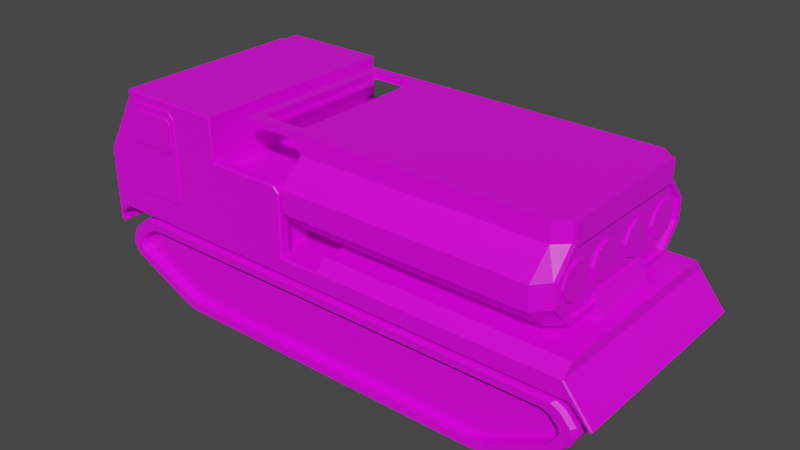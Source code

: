 # Source: Body.blend  (saved by Blender 2.91.10; exported with 4.5.12 LTS)
import bpy
from mathutils import Matrix  # noqa: F401  (used for matrix-valued properties, if any)

bpy.ops.wm.read_factory_settings(use_empty=True)
scene = bpy.context.scene
scene.name = 'Scene'

# ---- collections
col_collection = bpy.data.collections.new('Collection'); scene.collection.children.link(col_collection)

# ---- images (referenced by path relative to the original .blend; pixels are not part of the script)
import os
ASSET_DIR = os.environ.get("B2B_ASSET_DIR", "")  # directory of the original .blend (textures are referenced by path, not embedded)
HERE = os.path.dirname(os.path.abspath(__file__))  # packed textures are extracted next to this script under _unpacked/

def load_image(name, relpath, width, height, colorspace="sRGB"):
    """Load a texture the original file referenced (path relative to the .blend, or extracted next to this script)."""
    p = next((c for c in (os.path.join(HERE, relpath), os.path.join(ASSET_DIR, relpath)) if relpath and os.path.exists(c)), "")
    if p:
        img = bpy.data.images.load(p, check_existing=True)
        img.name = name
    else:  # same state as the original file: an image datablock whose file is absent (Cycles renders it pink)
        img = bpy.data.images.new(name, width, height)
        img.source = "FILE"
        img.filepath = "//" + (relpath or name)
    img.colorspace_settings.name = colorspace
    return img
img_green_team_png = load_image('green_team.png', 'green_team.png', 1024, 1024, 'sRGB')

# ---- materials (node trees are filled in below, after node groups)
mat_material = bpy.data.materials.new('Material')
mat_material.alpha_threshold = 0.0
mat_material.use_transparent_shadow = False
mat_material.line_color = (0.0, 0.0, 0.0, 1.0)

# ---- material node trees
mat_material.use_nodes = True; mat_material.node_tree.nodes.clear()
_N = mat_material.node_tree.nodes; _L = mat_material.node_tree.links
n0 = _N.new('ShaderNodeOutputMaterial'); n0.name = 'Material Output'; n0.location = (300, 300)
n1 = _N.new('ShaderNodeBsdfPrincipled'); n1.name = 'Principled BSDF'; n1.location = (10, 300)
n1.distribution = 'GGX'
n1.subsurface_method = 'BURLEY'
n1.inputs[2].default_value = 0.4
n1.inputs[3].default_value = 1.45
n1.inputs[27].default_value = (0.0, 0.0, 0.0, 1.0)
n1.inputs[28].default_value = 1.0
n2 = _N.new('ShaderNodeTexImage'); n2.name = 'Image Texture'; n2.location = (-280, 280)
n2.image = img_green_team_png
_L.new(n1.outputs[0], n0.inputs[0])
_L.new(n2.outputs[0], n1.inputs[0])
n0.is_active_output = True

# ---- world
world_world = bpy.data.worlds.new('World'); scene.world = world_world
world_world.use_nodes = True; world_world.node_tree.nodes.clear()
_N = world_world.node_tree.nodes; _L = world_world.node_tree.links
n0 = _N.new('ShaderNodeOutputWorld'); n0.name = 'World Output'; n0.location = (300, 300)
n1 = _N.new('ShaderNodeBackground'); n1.name = 'Background'; n1.location = (10, 300)
n1.inputs[0].default_value = (0.05088, 0.05088, 0.05088, 1.0)
_L.new(n1.outputs[0], n0.inputs[0])
n0.is_active_output = True
world_world.color = (0.05088, 0.05088, 0.05088)
world_world.use_sun_shadow = False
world_world.sun_shadow_jitter_overblur = 0.0

# ---- meshes
me_cube = bpy.data.meshes.new('Cube')
me_cube.from_pydata([(-0.5627, -0.8322, -0.1662), (-0.5736, -0.8213, -0.176), (-0.5243, -0.8213, -0.2246), (-0.5135, -0.8322, -0.2148), (-1.201, -0.8213, -0.1541), (-1.201, -0.8213, -0.1761), (-1.201, -0.8322, -0.1662), (-0.5014, -0.8213, -0.7333), (-0.5135, -0.8322, -0.7333), (-0.5243, -0.8213, -0.7333), (-0.5626, -0.9059, -0.1662), (-0.5671, -0.9159, -0.1772), (-0.5135, -0.9059, -0.2147), (-0.5245, -0.9159, -0.2193), (-2.135, -0.9159, 0.1203), (-2.147, -0.9059, 0.1199), (1.947, -0.9059, -0.8745), (1.952, -0.9159, -0.8635), (-2.32, -0.9159, -0.8635), (-2.316, -0.9059, -0.8745), (-2.413, -0.9159, -0.9562), (-2.402, -0.9059, -0.9608), (-2.107, -0.9159, -0.8635), (-2.107, -0.9059, -0.8745), (-2.402, -0.9059, -1.038), (-2.413, -0.9159, -1.017), (2.101, -0.9159, -1.013), (2.085, -0.9059, -1.013), (-0.1679, -0.9059, -0.8745), (-0.1679, -0.9159, -0.8635), (2.109, -0.9059, -1.036), (2.108, -0.9159, -1.02), (-1.201, -0.9159, -0.8635), (-1.201, -0.9059, -0.8745), (-2.413, -0.9159, -1.013), (-2.402, -0.9059, -1.013), (-2.107, -0.9059, 0.1925), (-2.1, -0.9159, 0.1815), (-1.201, -0.9059, 0.1925), (-1.212, -0.9159, 0.1815), (-0.5135, -0.9059, -0.8745), (-0.5135, -0.9159, -0.8635), (-1.201, -0.9059, -0.1662), (-1.201, -0.9159, -0.1772), (-2.431, -0.9059, -0.3845), (-2.418, -0.9159, -0.3754), (2.127, -0.9059, -1.013), (2.113, -0.9159, -1.013), (-2.418, -0.9159, -1.013), (-2.431, -0.9059, -1.013), (-0.5245, -0.9159, -0.7443), (-0.5135, -0.9059, -0.7333), (-0.1679, -0.9159, -0.7333), (-0.1569, -0.9159, -0.7333), (-0.1679, -0.9159, -0.7443), (-0.1679, -0.9059, -0.7333), (-2.431, -0.9059, -0.7333), (-2.418, -0.9159, -0.7333), (1.898, -0.9159, -0.7333), (1.898, -0.9059, -0.7333), (1.884, -0.9159, -0.7333), (-0.6567, -0.8213, -0.2514), (-0.6075, -0.8213, -0.3), (-0.6075, 0.0, -0.2999), (-0.6566, 0.0, -0.2514), (-2.219, -0.7557, 0.1021), (-2.233, -0.7557, 0.1415), (-2.173, -0.7557, 0.1554), (-2.107, -0.8213, 0.1925), (-1.201, -0.8213, 0.1925), (-1.201, -0.8213, -0.2514), (-2.126, -0.7557, 0.1552), (-2.342, -0.7279, -0.3213), (-2.144, -0.7279, 0.02985), (-2.232, -0.7557, 0.1156), (-2.22, -0.7557, 0.1549), (-2.417, -0.7279, -0.279), (-2.22, -0.7279, 0.07215), (-2.203, -0.7557, 0.1017), (-2.434, -0.7557, -0.3086), (-2.399, -0.7557, -0.328), (-0.6075, -0.8213, -0.7333), (-0.1679, -0.8213, -0.7333), (-2.431, -0.8213, -0.3845), (-2.431, -0.8213, -1.013), (-2.402, -0.8213, -1.038), (-2.431, -0.8213, -0.7333), (-2.342, -0.7279, -0.3213), (-2.144, -0.7279, 0.02985), (-2.219, -0.7557, 0.1021), (-2.232, -0.7557, 0.1156), (-2.22, -0.7557, 0.1549), (-2.233, -0.7557, 0.1415), (-2.417, -0.7279, -0.279), (-2.22, -0.7279, 0.07215), (-2.203, -0.7557, 0.1017), (-2.434, -0.7557, -0.3086), (-2.173, -0.7557, 0.1554), (-2.399, -0.7557, -0.328), (-2.107, -0.8213, 0.1925), (-1.201, -0.8213, 0.1925), (-2.431, -0.8213, -0.3845), (-2.126, -0.7557, 0.1552), (-2.402, -0.8213, -1.038), (-2.431, -0.8213, -1.013), (1.898, -0.9159, -0.7333), (1.898, -0.8264, -0.6376), (-0.1679, -0.8264, -0.6376), (-0.1679, -0.9159, -0.7333), (-2.008, -0.9275, 0.05836), (-2.007, -0.9296, 0.05598), (-1.685, -0.9296, 0.05598), (-1.684, -0.9275, 0.05836), (-1.651, -0.9296, 0.0217), (-1.649, -0.9275, 0.02386), (-1.651, -0.9296, -0.1916), (-1.649, -0.9275, -0.1932), (-1.682, -0.9296, -0.2232), (-1.681, -0.9275, -0.2256), (-2.133, -0.9296, -0.2232), (-2.135, -0.9275, -0.2256), (-2.159, -0.9275, -0.2019), (-2.156, -0.9296, -0.2005), (-2.043, -0.9296, 0.03347), (-2.044, -0.9275, 0.03576), (-1.685, -0.9368, 0.05598), (-1.682, -0.9368, -0.2232), (-1.651, -0.9368, -0.1916), (-1.651, -0.9368, 0.0217), (-2.156, -0.9368, -0.2005), (-2.133, -0.9368, -0.2232), (-2.017, -0.9159, 0.116), (-2.017, -0.9181, 0.1136), (-2.054, -0.9159, 0.08763), (-2.053, -0.9181, 0.08497), (-2.213, -0.9159, -0.2317), (-2.21, -0.9181, -0.2296), (-2.213, -0.9159, -0.6242), (-2.21, -0.9181, -0.6236), (-2.182, -0.9159, -0.6551), (-2.181, -0.9181, -0.6526), (-1.651, -0.9159, -0.6551), (-1.652, -0.9181, -0.6526), (-1.615, -0.9181, -0.6152), (-1.612, -0.9159, -0.6159), (-1.615, -0.9181, 0.06627), (-1.612, -0.9159, 0.06718), (-1.663, -0.9181, 0.1147), (-1.662, -0.9159, 0.1172), (-1.974, -0.9181, 0.1147), (-1.974, -0.9159, 0.1172), (-2.017, -0.9275, 0.1136), (-2.053, -0.9275, 0.08497), (-2.21, -0.9275, -0.2296), (-2.21, -0.9275, -0.6236), (-2.181, -0.9275, -0.6526), (-1.974, -0.9275, 0.1147), (-1.663, -0.9275, 0.1147), (-1.615, -0.9275, 0.06627), (-1.652, -0.9275, -0.6526), (-1.615, -0.9275, -0.6152), (-2.043, -0.9368, 0.03347), (-2.342, -0.8094, -0.3213), (-2.144, -0.8094, 0.02985), (-2.144, 0.0, 0.02985), (-2.342, 0.0, -0.3213), (-2.232, 0.0, 0.1156), (-2.219, 0.0, 0.1021), (-2.219, -0.841, 0.1021), (-2.232, -0.841, 0.1156), (-2.233, -0.841, 0.1415), (-2.22, -0.841, 0.1549), (-2.22, 0.0, 0.1549), (-2.233, 0.0, 0.1415), (-2.417, -0.8094, -0.279), (-2.417, 0.0, -0.279), (-2.22, -0.8094, 0.07215), (-2.22, 0.0, 0.07215), (-2.203, 0.0, 0.1017), (-2.203, -0.841, 0.1017), (-2.169, -0.841, 0.08229), (-2.434, 0.0, -0.3086), (-2.434, -0.841, -0.3086), (-2.173, -0.841, 0.1554), (-2.173, 0.0, 0.1554), (1.947, -0.3605, -0.8745), (-2.316, -0.3605, -0.8745), (-2.402, -0.3605, -0.9608), (-2.402, -0.3605, -1.038), (-2.402, -0.3605, -1.013), (2.085, -0.3605, -1.013), (-2.107, -0.3605, -0.8745), (-1.201, -0.3605, -0.8745), (-0.5135, -0.3605, -0.8745), (-0.1679, -0.3605, -0.8745), (-2.107, -0.3605, -1.013), (-1.201, -0.3605, -1.013), (-2.107, -0.3605, -1.308), (-0.5135, -0.3605, -1.013), (-1.201, -0.3605, -1.308), (-0.1679, -0.3605, -1.013), (-0.5135, -0.3605, -1.308), (-0.1679, -0.3605, -1.308), (1.898, -0.3605, -1.308), (2.109, -0.3605, -1.036), (-1.201, 0.0, -0.2514), (-2.431, 0.0, -0.3845), (-2.007, -0.9368, 0.05598), (-2.399, -0.841, -0.328), (1.898, 0.0, -0.6376), (-2.431, -0.8213, -0.7333), (-0.1679, 0.0, -0.6376), (-0.1679, -0.8213, -0.7333), (-2.399, 0.0, -0.328), (2.127, 0.0, -1.013), (-1.201, 0.0, 0.1925), (-2.431, 0.0, -1.013), (-2.107, -0.9159, -0.7333), (1.898, 0.0, -1.308), (-2.107, 0.0, 0.1925), (-2.126, 0.0, 0.1552), (-1.201, -0.9159, -0.7333), (-0.1679, 0.0, -1.308), (-0.6075, 0.0, -0.7333), (-2.126, -0.841, 0.1552), (-0.5135, 0.0, -1.308), (-0.1679, 0.0, -0.7333), (-2.402, 0.0, -1.038), (-1.201, 0.0, -1.308), (-2.431, 0.0, -0.7333), (2.109, 0.0, -1.036), (-2.107, 0.0, -1.308), (1.898, 0.0, -0.7333)], [], [(82, 81, 9, 7, 212), (9, 2, 3, 8), (1, 5, 6, 0), (2, 1, 0, 3), (6, 5, 4), (9, 8, 7), (58, 59, 232, 209, 106, 105), (13, 50, 51, 12), (43, 11, 10, 42), (11, 13, 12, 10), (45, 14, 15, 44), (27, 30, 31, 26), (33, 40, 41, 32), (23, 33, 32, 22), (40, 28, 29, 41), (16, 27, 26, 17), (28, 16, 17, 29), (19, 23, 22, 18), (21, 19, 18, 20), (35, 21, 20, 34), (24, 35, 34, 25), (47, 31, 30, 46), (42, 38, 39, 43), (38, 36, 37, 39), (14, 37, 36, 15), (60, 47, 46, 59), (25, 48, 49, 24), (44, 56, 57, 45), (55, 51, 50, 54), (48, 57, 56, 49), (55, 54, 53, 52), (60, 59, 58), (64, 205, 70, 61), (64, 61, 62, 63), (0, 10, 12, 3), (104, 210, 86, 84), (42, 6, 4, 100, 38), (0, 6, 42, 10), (103, 104, 84, 85), (102, 71, 67, 97), (99, 68, 71, 102), (90, 92, 66, 74), (90, 74, 65, 89), (97, 67, 75, 91), (95, 78, 77, 94), (87, 88, 73, 72), (94, 77, 73, 88), (181, 79, 76, 175), (173, 66, 75, 172), (175, 76, 72, 165), (178, 78, 65, 167), (213, 80, 79, 181), (206, 83, 80, 213), (81, 223, 63, 62), (226, 223, 81, 82), (215, 219, 68, 69), (229, 86, 83, 206), (86, 210, 101, 83), (61, 1, 2, 62), (69, 68, 99, 100), (212, 7, 8, 51, 55), (51, 8, 3, 12), (25, 34, 48), (83, 101, 98, 80), (224, 102, 97, 183), (15, 36, 224, 180), (169, 170, 92, 90), (80, 98, 96, 79), (78, 95, 89, 65), (76, 93, 87, 72), (66, 92, 91, 75), (169, 90, 89, 168), (183, 97, 91, 171), (79, 96, 93, 76), (179, 95, 94, 176), (162, 163, 88, 87), (49, 56, 210, 104), (106, 107, 108, 105), (110, 123, 161, 207), (122, 123, 124, 121), (110, 111, 112, 109), (111, 113, 114, 112), (115, 117, 118, 116), (117, 119, 120, 118), (113, 115, 116, 114), (119, 122, 121, 120), (123, 110, 109, 124), (111, 110, 207, 125), (116, 118, 120, 121, 153, 154, 155, 159, 160, 158, 114), (117, 115, 127, 126), (115, 113, 128, 127), (158, 157, 156, 151, 152, 153, 121, 124, 109, 112, 114), (113, 111, 125, 128), (119, 117, 126, 130), (122, 119, 130, 129), (147, 149, 156, 157), (132, 149, 150, 131), (134, 132, 131, 133), (136, 134, 133, 135), (138, 136, 135, 137), (140, 138, 137, 139), (142, 140, 139, 141), (149, 147, 148, 150), (147, 145, 146, 148), (145, 143, 144, 146), (143, 142, 141, 144), (134, 136, 153, 152), (101, 44, 208, 98), (145, 147, 157, 158), (136, 138, 154, 153), (142, 143, 160, 159), (128, 125, 207, 161, 129, 130, 126, 127), (138, 140, 155, 154), (210, 56, 44, 101), (143, 145, 158, 160), (174, 176, 163, 162), (77, 177, 164, 73), (72, 73, 164, 165), (78, 178, 177, 77), (96, 182, 174, 93), (67, 184, 172, 75), (74, 166, 167, 65), (92, 170, 171, 91), (93, 174, 162, 87), (95, 179, 168, 89), (179, 183, 171, 170, 169, 168), (45, 135, 133, 131, 150, 148, 146, 144, 221, 43, 39, 37, 14), (182, 179, 176, 174), (208, 180, 179, 182), (98, 208, 182, 96), (180, 224, 183, 179), (74, 66, 173, 166), (68, 219, 220, 71), (35, 24, 188, 189), (71, 220, 184, 67), (27, 16, 185, 190), (19, 21, 187, 186), (203, 202, 222, 218), (199, 197, 231, 228), (201, 199, 228, 225), (190, 185, 194, 200), (197, 195, 189, 188), (203, 204, 190, 200, 202), (202, 200, 198, 201), (201, 198, 196, 199), (199, 196, 195, 197), (196, 192, 191, 195), (198, 193, 192, 196), (200, 194, 193, 198), (195, 191, 186, 187, 189), (44, 15, 180, 208), (221, 50, 13, 11, 43), (30, 27, 190, 204), (23, 19, 186, 191), (57, 217, 221, 144, 141, 139, 137, 135, 45), (46, 30, 230, 214), (61, 70, 5, 1), (85, 84, 216, 227), (202, 201, 225, 222), (26, 31, 47), (9, 81, 62, 2), (40, 33, 192, 193), (176, 94, 88, 163), (204, 203, 218, 230), (140, 142, 159, 155), (24, 49, 104, 103), (21, 35, 189, 187), (132, 134, 152, 151), (100, 99, 36, 38), (123, 122, 129, 161), (149, 132, 151, 156), (197, 188, 227, 231), (4, 5, 70, 69, 100), (33, 23, 191, 192), (28, 40, 193, 194), (209, 211, 107, 106), (214, 232, 59, 46), (36, 99, 102, 224), (70, 205, 215, 69), (52, 53, 60, 58, 105, 108), (84, 86, 229, 216), (16, 28, 194, 185), (226, 82, 212, 55, 52, 108, 107, 211), (221, 217, 57, 48, 34, 20, 18, 22, 32, 41, 29, 17, 26, 47, 60, 53, 54, 50)])
_uv = me_cube.uv_layers.new(name='UVMap')
_uv.uv.foreach_set('vector', [0.1482, 0.5055, 0.1482, 0.5055, 0.1482, 0.5055, 0.1482, 0.5055, 0.1482, 0.5055, 0.1482, 0.5055, 0.1482, 0.5055, 0.1482, 0.5055, 0.1482, 0.5055, 0.1482, 0.5055, 0.1482, 0.5055, 0.1482, 0.5055, 0.1482, 0.5055, 0.1482, 0.5055, 0.1482, 0.5055, 0.1482, 0.5055, 0.1482, 0.5055, 0.1482, 0.5055, 0.1482, 0.5055, 0.1482, 0.5055, 0.1482, 0.5055, 0.1482, 0.5055, 0.1482, 0.5055, 0.1482, 0.5055, 0.1482, 0.5055, 0.1482, 0.5055, 0.1482, 0.5055, 0.1482, 0.5055, 0.1482, 0.5055, 0.1482, 0.5055, 0.1482, 0.5055, 0.1482, 0.5055, 0.1482, 0.5055, 0.1482, 0.5055, 0.1482, 0.5055, 0.1482, 0.5055, 0.1482, 0.5055, 0.1482, 0.5055, 0.1482, 0.5055, 0.1482, 0.5055, 0.1482, 0.5055, 0.1482, 0.5055, 0.1482, 0.5055, 0.1482, 0.5055, 0.1482, 0.5055, 0.1482, 0.5055, 0.1482, 0.5055, 0.1482, 0.5055, 0.1482, 0.5055, 0.1482, 0.5055, 0.1482, 0.5055, 0.1482, 0.5055, 0.1482, 0.5055, 0.1482, 0.5055, 0.1482, 0.5055, 0.1482, 0.5055, 0.1482, 0.5055, 0.1482, 0.5055, 0.1482, 0.5055, 0.1482, 0.5055, 0.1482, 0.5055, 0.1482, 0.5055, 0.1482, 0.5055, 0.1482, 0.5055, 0.1482, 0.5055, 0.1482, 0.5055, 0.1482, 0.5055, 0.1482, 0.5055, 0.1482, 0.5055, 0.1482, 0.5055, 0.1482, 0.5055, 0.1482, 0.5055, 0.1482, 0.5055, 0.1482, 0.5055, 0.1482, 0.5055, 0.1482, 0.5055, 0.1482, 0.5055, 0.1482, 0.5055, 0.1482, 0.5055, 0.1482, 0.5055, 0.1482, 0.5055, 0.1482, 0.5055, 0.1482, 0.5055, 0.1482, 0.5055, 0.1482, 0.5055, 0.1482, 0.5055, 0.1482, 0.5055, 0.1482, 0.5055, 0.1482, 0.5055, 0.1482, 0.5055, 0.1482, 0.5055, 0.1482, 0.5055, 0.1482, 0.5055, 0.1482, 0.5055, 0.1482, 0.5055, 0.1482, 0.5055, 0.1482, 0.5055, 0.1482, 0.5055, 0.1482, 0.5055, 0.1482, 0.5055, 0.1482, 0.5055, 0.1482, 0.5055, 0.1482, 0.5055, 0.1482, 0.5055, 0.1482, 0.5055, 0.1482, 0.5055, 0.1482, 0.5055, 0.1482, 0.5055, 0.1482, 0.5055, 0.1482, 0.5055, 0.1482, 0.5055, 0.1482, 0.5055, 0.1482, 0.5055, 0.1482, 0.5055, 0.1482, 0.5055, 0.1482, 0.5055, 0.1482, 0.5055, 0.1482, 0.5055, 0.1482, 0.5055, 0.1482, 0.5055, 0.1482, 0.5055, 0.1482, 0.5055, 0.1482, 0.5055, 0.1482, 0.5055, 0.1482, 0.5055, 0.1482, 0.5055, 0.1482, 0.5055, 0.1482, 0.5055, 0.1878, 0.6718, 0.1878, 0.6718, 0.1878, 0.6718, 0.1878, 0.6718, 0.2086, 0.713, 0.2086, 0.713, 0.2086, 0.713, 0.2086, 0.713, 0.1482, 0.5055, 0.1482, 0.5055, 0.1482, 0.5055, 0.1482, 0.5055, 0.1482, 0.5055, 0.1482, 0.5055, 0.1482, 0.5055, 0.1482, 0.5055, 0.1482, 0.5055, 0.1482, 0.5055, 0.1482, 0.5055, 0.1482, 0.5055, 0.1482, 0.5055, 0.1482, 0.5055, 0.1482, 0.5055, 0.1482, 0.5055, 0.1482, 0.5055, 0.1482, 0.5055, 0.1482, 0.5055, 0.1482, 0.5055, 0.1482, 0.5055, 0.1482, 0.5055, 0.1482, 0.5055, 0.1482, 0.5055, 0.1482, 0.5055, 0.1482, 0.5055, 0.1482, 0.5055, 0.1482, 0.5055, 0.1482, 0.5055, 0.1482, 0.5055, 0.1482, 0.5055, 0.1482, 0.5055, 0.1482, 0.5055, 0.1482, 0.5055, 0.1482, 0.5055, 0.1482, 0.5055, 0.1482, 0.5055, 0.1482, 0.5055, 0.1482, 0.5055, 0.1482, 0.5055, 0.1482, 0.5055, 0.1482, 0.5055, 0.1482, 0.5055, 0.1482, 0.5055, 0.1482, 0.5055, 0.1482, 0.5055, 0.1482, 0.5055, 0.1482, 0.5055, 0.1482, 0.5055, 0.1713, 0.6781, 0.1713, 0.6781, 0.1713, 0.6781, 0.1713, 0.6781, 0.1482, 0.5055, 0.1482, 0.5055, 0.1482, 0.5055, 0.1482, 0.5055, 0.1482, 0.5055, 0.1482, 0.5055, 0.1482, 0.5055, 0.1482, 0.5055, 0.1713, 0.6781, 0.1713, 0.6781, 0.1713, 0.6781, 0.1713, 0.6781, 0.1482, 0.5055, 0.1482, 0.5055, 0.1482, 0.5055, 0.1482, 0.5055, 0.1482, 0.5055, 0.1482, 0.5055, 0.1482, 0.5055, 0.1482, 0.5055, 0.1482, 0.5055, 0.1482, 0.5055, 0.1482, 0.5055, 0.1482, 0.5055, 0.1878, 0.6718, 0.1878, 0.6718, 0.1878, 0.6718, 0.1878, 0.6718, 0.1878, 0.6718, 0.1878, 0.6718, 0.1878, 0.6718, 0.1878, 0.6718, 0.1482, 0.5055, 0.1482, 0.5055, 0.1482, 0.5055, 0.1482, 0.5055, 0.1482, 0.5055, 0.1482, 0.5055, 0.1482, 0.5055, 0.1482, 0.5055, 0.1482, 0.5055, 0.1482, 0.5055, 0.1482, 0.5055, 0.1482, 0.5055, 0.1482, 0.5055, 0.1482, 0.5055, 0.1482, 0.5055, 0.1482, 0.5055, 0.1482, 0.5055, 0.1482, 0.5055, 0.1482, 0.5055, 0.1482, 0.5055, 0.1482, 0.5055, 0.1482, 0.5055, 0.1482, 0.5055, 0.1482, 0.5055, 0.1482, 0.5055, 0.1482, 0.5055, 0.1482, 0.5055, 0.1482, 0.5055, 0.1482, 0.5055, 0.1482, 0.5055, 0.1482, 0.5055, 0.1482, 0.5055, 0.1482, 0.5055, 0.1482, 0.5055, 0.1482, 0.5055, 0.1482, 0.5055, 0.1482, 0.5055, 0.1482, 0.5055, 0.1482, 0.5055, 0.1482, 0.5055, 0.1482, 0.5055, 0.1482, 0.5055, 0.1482, 0.5055, 0.1482, 0.5055, 0.1482, 0.5055, 0.1482, 0.5055, 0.1482, 0.5055, 0.1482, 0.5055, 0.1482, 0.5055, 0.1482, 0.5055, 0.1482, 0.5055, 0.1482, 0.5055, 0.1482, 0.5055, 0.1482, 0.5055, 0.1482, 0.5055, 0.1482, 0.5055, 0.1713, 0.6781, 0.1713, 0.6781, 0.1713, 0.6781, 0.1713, 0.6781, 0.1482, 0.5055, 0.1482, 0.5055, 0.1482, 0.5055, 0.1482, 0.5055, 0.1482, 0.5055, 0.1482, 0.5055, 0.1482, 0.5055, 0.1482, 0.5055, 0.1482, 0.5055, 0.1482, 0.5055, 0.1482, 0.5055, 0.1482, 0.5055, 0.1482, 0.5055, 0.1482, 0.5055, 0.1482, 0.5055, 0.1482, 0.5055, 0.1482, 0.5055, 0.1482, 0.5055, 0.1482, 0.5055, 0.1482, 0.5055, 0.1217, 0.8885, 0.1217, 0.8885, 0.1217, 0.8885, 0.1217, 0.8885, 0.1482, 0.5055, 0.1482, 0.5055, 0.1482, 0.5055, 0.1482, 0.5055, 0.1482, 0.5055, 0.1482, 0.5055, 0.1482, 0.5055, 0.1482, 0.5055, 0.2044, 0.6722, 0.2044, 0.6722, 0.2044, 0.6722, 0.2044, 0.6722, 0.1482, 0.5055, 0.1482, 0.5055, 0.1482, 0.5055, 0.1482, 0.5055, 0.1482, 0.5055, 0.1482, 0.5055, 0.1482, 0.5055, 0.1482, 0.5055, 0.1482, 0.5055, 0.1482, 0.5055, 0.1482, 0.5055, 0.1482, 0.5055, 0.1482, 0.5055, 0.1482, 0.5055, 0.1482, 0.5055, 0.1482, 0.5055, 0.1482, 0.5055, 0.1482, 0.5055, 0.1482, 0.5055, 0.1482, 0.5055, 0.1482, 0.5055, 0.1482, 0.5055, 0.1482, 0.5055, 0.1482, 0.5055, 0.1482, 0.5055, 0.1482, 0.5055, 0.1482, 0.5055, 0.1482, 0.5055, 0.1482, 0.5055, 0.1482, 0.5055, 0.1482, 0.5055, 0.1482, 0.5055, 0.2044, 0.6722, 0.2044, 0.6722, 0.2044, 0.6722, 0.2044, 0.6722, 0.1482, 0.5055, 0.1482, 0.5055, 0.1482, 0.5055, 0.1482, 0.5055, 0.1482, 0.5055, 0.1482, 0.5055, 0.1482, 0.5055, 0.1482, 0.5055, 0.1482, 0.5055, 0.1482, 0.5055, 0.1482, 0.5055, 0.2044, 0.6722, 0.2044, 0.6722, 0.2044, 0.6722, 0.2044, 0.6722, 0.2044, 0.6722, 0.2044, 0.6722, 0.2044, 0.6722, 0.2044, 0.6722, 0.1482, 0.5055, 0.1482, 0.5055, 0.1482, 0.5055, 0.1482, 0.5055, 0.1482, 0.5055, 0.1482, 0.5055, 0.1482, 0.5055, 0.1482, 0.5055, 0.1482, 0.5055, 0.1482, 0.5055, 0.1482, 0.5055, 0.2044, 0.6722, 0.2044, 0.6722, 0.2044, 0.6722, 0.2044, 0.6722, 0.2044, 0.6722, 0.2044, 0.6722, 0.2044, 0.6722, 0.2044, 0.6722, 0.2044, 0.6722, 0.2044, 0.6722, 0.2044, 0.6722, 0.2044, 0.6722, 0.1482, 0.5055, 0.1482, 0.5055, 0.1482, 0.5055, 0.1482, 0.5055, 0.1482, 0.5055, 0.1482, 0.5055, 0.1482, 0.5055, 0.1482, 0.5055, 0.1482, 0.5055, 0.1482, 0.5055, 0.1482, 0.5055, 0.1482, 0.5055, 0.1482, 0.5055, 0.1482, 0.5055, 0.1482, 0.5055, 0.1482, 0.5055, 0.1482, 0.5055, 0.1482, 0.5055, 0.1482, 0.5055, 0.1482, 0.5055, 0.1482, 0.5055, 0.1482, 0.5055, 0.1482, 0.5055, 0.1482, 0.5055, 0.1482, 0.5055, 0.1482, 0.5055, 0.1482, 0.5055, 0.1482, 0.5055, 0.1482, 0.5055, 0.1482, 0.5055, 0.1482, 0.5055, 0.1482, 0.5055, 0.1482, 0.5055, 0.1482, 0.5055, 0.1482, 0.5055, 0.1482, 0.5055, 0.1482, 0.5055, 0.1482, 0.5055, 0.1482, 0.5055, 0.1482, 0.5055, 0.1482, 0.5055, 0.1482, 0.5055, 0.1482, 0.5055, 0.1482, 0.5055, 0.1482, 0.5055, 0.1482, 0.5055, 0.1482, 0.5055, 0.1482, 0.5055, 0.1482, 0.5055, 0.1482, 0.5055, 0.1482, 0.5055, 0.1482, 0.5055, 0.1482, 0.5055, 0.1482, 0.5055, 0.1482, 0.5055, 0.1482, 0.5055, 0.1482, 0.5055, 0.1482, 0.5055, 0.1482, 0.5055, 0.1482, 0.5055, 0.1482, 0.5055, 0.1482, 0.5055, 0.1482, 0.5055, 0.1482, 0.5055, 0.2044, 0.6722, 0.2044, 0.6722, 0.2044, 0.6722, 0.2044, 0.6722, 0.2044, 0.6722, 0.2044, 0.6722, 0.2044, 0.6722, 0.2044, 0.6722, 0.1482, 0.5055, 0.1482, 0.5055, 0.1482, 0.5055, 0.1482, 0.5055, 0.1482, 0.5055, 0.1482, 0.5055, 0.1482, 0.5055, 0.1482, 0.5055, 0.1482, 0.5055, 0.1482, 0.5055, 0.1482, 0.5055, 0.1482, 0.5055, 0.1713, 0.6781, 0.1713, 0.6781, 0.1713, 0.6781, 0.1713, 0.6781, 0.1713, 0.6781, 0.1713, 0.6781, 0.1713, 0.6781, 0.1713, 0.6781, 0.1217, 0.8885, 0.1217, 0.8885, 0.1217, 0.8885, 0.1217, 0.8885, 0.1482, 0.5055, 0.1482, 0.5055, 0.1482, 0.5055, 0.1482, 0.5055, 0.1482, 0.5055, 0.1482, 0.5055, 0.1482, 0.5055, 0.1482, 0.5055, 0.1482, 0.5055, 0.1482, 0.5055, 0.1482, 0.5055, 0.1482, 0.5055, 0.1482, 0.5055, 0.1482, 0.5055, 0.1482, 0.5055, 0.1482, 0.5055, 0.1482, 0.5055, 0.1482, 0.5055, 0.1482, 0.5055, 0.1482, 0.5055, 0.1713, 0.6781, 0.1713, 0.6781, 0.1713, 0.6781, 0.1713, 0.6781, 0.1482, 0.5055, 0.1482, 0.5055, 0.1482, 0.5055, 0.1482, 0.5055, 0.1482, 0.5055, 0.1482, 0.5055, 0.1482, 0.5055, 0.1482, 0.5055, 0.1482, 0.5055, 0.1482, 0.5055, 0.1482, 0.5055, 0.1482, 0.5055, 0.1482, 0.5055, 0.1482, 0.5055, 0.1482, 0.5055, 0.1482, 0.5055, 0.1482, 0.5055, 0.1482, 0.5055, 0.1482, 0.5055, 0.1482, 0.5055, 0.1482, 0.5055, 0.1482, 0.5055, 0.1482, 0.5055, 0.1482, 0.5055, 0.1482, 0.5055, 0.1482, 0.5055, 0.1482, 0.5055, 0.1482, 0.5055, 0.1482, 0.5055, 0.1482, 0.5055, 0.1482, 0.5055, 0.1482, 0.5055, 0.1482, 0.5055, 0.1482, 0.5055, 0.1482, 0.5055, 0.1482, 0.5055, 0.1482, 0.5055, 0.1482, 0.5055, 0.1482, 0.5055, 0.1482, 0.5055, 0.1482, 0.5055, 0.1482, 0.5055, 0.1482, 0.5055, 0.1482, 0.5055, 0.1482, 0.5055, 0.1482, 0.5055, 0.1482, 0.5055, 0.1482, 0.5055, 0.1482, 0.5055, 0.1482, 0.5055, 0.1482, 0.5055, 0.1482, 0.5055, 0.1482, 0.5055, 0.1482, 0.5055, 0.1482, 0.5055, 0.1482, 0.5055, 0.1482, 0.5055, 0.1482, 0.5055, 0.1482, 0.5055, 0.1482, 0.5055, 0.1482, 0.5055, 0.1482, 0.5055, 0.1482, 0.5055, 0.1482, 0.5055, 0.1482, 0.5055, 0.1482, 0.5055, 0.1482, 0.5055, 0.1482, 0.5055, 0.1482, 0.5055, 0.1482, 0.5055, 0.1482, 0.5055, 0.1482, 0.5055, 0.1482, 0.5055, 0.1482, 0.5055, 0.1482, 0.5055, 0.1482, 0.5055, 0.1482, 0.5055, 0.1482, 0.5055, 0.1482, 0.5055, 0.1482, 0.5055, 0.1482, 0.5055, 0.1482, 0.5055, 0.1482, 0.5055, 0.1482, 0.5055, 0.1482, 0.5055, 0.1482, 0.5055, 0.1482, 0.5055, 0.1482, 0.5055, 0.1482, 0.5055, 0.1482, 0.5055, 0.1482, 0.5055, 0.1482, 0.5055, 0.1482, 0.5055, 0.1482, 0.5055, 0.1482, 0.5055, 0.1482, 0.5055, 0.1482, 0.5055, 0.1482, 0.5055, 0.1482, 0.5055, 0.1482, 0.5055, 0.1482, 0.5055, 0.1482, 0.5055, 0.1482, 0.5055, 0.1482, 0.5055, 0.1482, 0.5055, 0.1482, 0.5055, 0.1482, 0.5055, 0.1482, 0.5055, 0.1482, 0.5055, 0.1482, 0.5055, 0.1482, 0.5055, 0.1482, 0.5055, 0.1482, 0.5055, 0.1482, 0.5055, 0.1482, 0.5055, 0.1482, 0.5055, 0.1482, 0.5055, 0.1482, 0.5055, 0.1482, 0.5055, 0.1482, 0.5055, 0.1482, 0.5055, 0.1482, 0.5055, 0.1482, 0.5055, 0.1482, 0.5055, 0.1482, 0.5055, 0.1482, 0.5055, 0.1482, 0.5055, 0.1482, 0.5055, 0.1482, 0.5055, 0.1482, 0.5055, 0.1482, 0.5055, 0.1482, 0.5055, 0.1482, 0.5055, 0.1482, 0.5055, 0.1482, 0.5055, 0.1482, 0.5055, 0.1482, 0.5055, 0.1482, 0.5055, 0.1482, 0.5055, 0.1482, 0.5055, 0.1482, 0.5055, 0.1482, 0.5055, 0.1482, 0.5055, 0.1482, 0.5055, 0.1482, 0.5055, 0.1482, 0.5055, 0.1482, 0.5055, 0.1482, 0.5055, 0.1482, 0.5055, 0.1482, 0.5055, 0.1482, 0.5055, 0.1482, 0.5055, 0.1482, 0.5055, 0.1482, 0.5055, 0.1482, 0.5055, 0.1482, 0.5055, 0.1482, 0.5055, 0.1482, 0.5055, 0.1482, 0.5055, 0.1482, 0.5055, 0.1482, 0.5055, 0.1482, 0.5055, 0.1482, 0.5055, 0.1482, 0.5055, 0.1482, 0.5055, 0.1482, 0.5055, 0.1482, 0.5055, 0.1482, 0.5055, 0.1482, 0.5055, 0.1482, 0.5055, 0.1713, 0.6781, 0.1713, 0.6781, 0.1713, 0.6781, 0.1713, 0.6781, 0.1482, 0.5055, 0.1482, 0.5055, 0.1482, 0.5055, 0.1482, 0.5055, 0.1482, 0.5055, 0.1482, 0.5055, 0.1482, 0.5055, 0.1482, 0.5055, 0.1482, 0.5055, 0.1482, 0.5055, 0.1482, 0.5055, 0.1482, 0.5055, 0.1482, 0.5055, 0.1482, 0.5055, 0.1482, 0.5055, 0.1482, 0.5055, 0.1482, 0.5055, 0.1482, 0.5055, 0.1482, 0.5055, 0.1482, 0.5055, 0.1482, 0.5055, 0.1482, 0.5055, 0.1482, 0.5055, 0.1482, 0.5055, 0.2044, 0.6722, 0.2044, 0.6722, 0.2044, 0.6722, 0.2044, 0.6722, 0.1482, 0.5055, 0.1482, 0.5055, 0.1482, 0.5055, 0.1482, 0.5055, 0.1482, 0.5055, 0.1482, 0.5055, 0.1482, 0.5055, 0.1482, 0.5055, 0.1482, 0.5055, 0.1482, 0.5055, 0.1482, 0.5055, 0.1482, 0.5055, 0.1482, 0.5055, 0.1482, 0.5055, 0.1482, 0.5055, 0.1482, 0.5055, 0.1482, 0.5055, 0.1482, 0.5055, 0.1482, 0.5055, 0.1482, 0.5055, 0.1482, 0.5055, 0.1482, 0.5055, 0.1482, 0.5055, 0.1482, 0.5055, 0.1482, 0.5055, 0.1482, 0.5055, 0.1482, 0.5055, 0.1482, 0.5055, 0.1482, 0.5055, 0.1482, 0.5055, 0.1482, 0.5055, 0.1482, 0.5055, 0.1482, 0.5055, 0.1482, 0.5055, 0.1482, 0.5055, 0.1482, 0.5055, 0.1482, 0.5055, 0.1482, 0.5055, 0.1482, 0.5055, 0.1482, 0.5055, 0.1482, 0.5055, 0.1482, 0.5055, 0.1482, 0.5055, 0.1482, 0.5055, 0.1482, 0.5055, 0.1482, 0.5055, 0.1482, 0.5055, 0.1482, 0.5055, 0.1482, 0.5055, 0.1482, 0.5055, 0.1482, 0.5055, 0.1482, 0.5055, 0.1482, 0.5055, 0.1482, 0.5055, 0.1482, 0.5055, 0.1482, 0.5055, 0.1482, 0.5055, 0.1482, 0.5055, 0.1482, 0.5055, 0.1482, 0.5055, 0.1482, 0.5055, 0.1482, 0.5055, 0.1482, 0.5055, 0.1482, 0.5055, 0.1482, 0.5055, 0.1482, 0.5055, 0.1482, 0.5055, 0.1482, 0.5055, 0.1482, 0.5055, 0.1482, 0.5055, 0.1482, 0.5055, 0.1482, 0.5055, 0.1482, 0.5055, 0.1482, 0.5055, 0.1482, 0.5055, 0.1482, 0.5055, 0.1482, 0.5055])
me_cube.materials.append(mat_material)
me_cube.use_remesh_preserve_volume = False
me_cube.use_remesh_preserve_attributes = False
me_cube.use_mirror_vertex_groups = False
me_cube.update()
me_cube_001 = bpy.data.meshes.new('Cube.001')
me_cube_001.from_pydata([(0.03533, 0.8042, -0.007657), (0.01072, 0.8042, -0.05029), (0.03533, -0.8166, -0.007657), (0.01072, -0.8166, -0.05029), (0.001616, 0.8042, 0.01181), (-0.01245, 0.8042, 0.008041), (-0.02676, 0.8042, -0.01676), (-0.023, 0.8042, -0.03082), (-0.01245, -0.8166, 0.008041), (0.001616, -0.8166, 0.01181), (-0.023, -0.8166, -0.03082), (-0.02676, -0.8166, -0.01676), (-0.006096, 0.8042, -0.08853), (-0.03071, 0.8042, -0.1312), (-0.006096, -0.8166, -0.08853), (-0.03071, -0.8166, -0.1312), (-0.03981, 0.8042, -0.06906), (-0.05387, 0.8042, -0.07283), (-0.06819, 0.8042, -0.09763), (-0.06442, 0.8042, -0.1117), (-0.05387, -0.8166, -0.07283), (-0.03981, -0.8166, -0.06906), (-0.06442, -0.8166, -0.1117), (-0.06819, -0.8166, -0.09763), (-0.05132, 0.8042, -0.1647), (-0.07594, 0.8042, -0.2074), (-0.05132, -0.8166, -0.1647), (-0.07594, -0.8166, -0.2074), (-0.08504, 0.8042, -0.1453), (-0.0991, 0.8042, -0.149), (-0.1134, 0.8042, -0.1738), (-0.1097, 0.8042, -0.1879), (-0.0991, -0.8166, -0.149), (-0.08504, -0.8166, -0.1453), (-0.1097, -0.8166, -0.1879), (-0.1134, -0.8166, -0.1738), (-0.09275, 0.8042, -0.2456), (-0.1174, 0.8042, -0.2882), (-0.09275, -0.8166, -0.2456), (-0.1174, -0.8166, -0.2882), (-0.1265, 0.8042, -0.2261), (-0.1405, 0.8042, -0.2299), (-0.1548, 0.8042, -0.2547), (-0.1511, 0.8042, -0.2688), (-0.1405, -0.8166, -0.2299), (-0.1265, -0.8166, -0.2261), (-0.1511, -0.8166, -0.2688), (-0.1548, -0.8166, -0.2547)], [], [(0, 2, 3, 1), (4, 0, 1, 7, 6, 5), (10, 7, 1, 3), (8, 5, 6, 11), (2, 9, 8, 11, 10, 3), (4, 5, 8, 9), (10, 11, 6, 7), (2, 0, 4, 9), (12, 14, 15, 13), (16, 12, 13, 19, 18, 17), (22, 19, 13, 15), (20, 17, 18, 23), (14, 21, 20, 23, 22, 15), (16, 17, 20, 21), (22, 23, 18, 19), (14, 12, 16, 21), (24, 26, 27, 25), (28, 24, 25, 31, 30, 29), (34, 31, 25, 27), (32, 29, 30, 35), (26, 33, 32, 35, 34, 27), (28, 29, 32, 33), (34, 35, 30, 31), (26, 24, 28, 33), (36, 38, 39, 37), (40, 36, 37, 43, 42, 41), (46, 43, 37, 39), (44, 41, 42, 47), (38, 45, 44, 47, 46, 39), (40, 41, 44, 45), (46, 47, 42, 43), (38, 36, 40, 45)])
_uv = me_cube_001.uv_layers.new(name='UVMap')
_uv.uv.foreach_set('vector', [0.1813, 0.7162, 0.1813, 0.7162, 0.1813, 0.7162, 0.1813, 0.7162, 0.1813, 0.7162, 0.1813, 0.7162, 0.1813, 0.7162, 0.1813, 0.7162, 0.1813, 0.7162, 0.1813, 0.7162, 0.1813, 0.7162, 0.1813, 0.7162, 0.1813, 0.7162, 0.1813, 0.7162, 0.1813, 0.7162, 0.1813, 0.7162, 0.1813, 0.7162, 0.1813, 0.7162, 0.1813, 0.7162, 0.1813, 0.7162, 0.1813, 0.7162, 0.1813, 0.7162, 0.1813, 0.7162, 0.1813, 0.7162, 0.1813, 0.7162, 0.1813, 0.7162, 0.1813, 0.7162, 0.1813, 0.7162, 0.1813, 0.7162, 0.1813, 0.7162, 0.1813, 0.7162, 0.1813, 0.7162, 0.1813, 0.7162, 0.1813, 0.7162, 0.1813, 0.7162, 0.1813, 0.7162, 0.1813, 0.7162, 0.1813, 0.7162, 0.1813, 0.7162, 0.1813, 0.7162, 0.1813, 0.7162, 0.1813, 0.7162, 0.1813, 0.7162, 0.1813, 0.7162, 0.1813, 0.7162, 0.1813, 0.7162, 0.1813, 0.7162, 0.1813, 0.7162, 0.1813, 0.7162, 0.1813, 0.7162, 0.1813, 0.7162, 0.1813, 0.7162, 0.1813, 0.7162, 0.1813, 0.7162, 0.1813, 0.7162, 0.1813, 0.7162, 0.1813, 0.7162, 0.1813, 0.7162, 0.1813, 0.7162, 0.1813, 0.7162, 0.1813, 0.7162, 0.1813, 0.7162, 0.1813, 0.7162, 0.1813, 0.7162, 0.1813, 0.7162, 0.1813, 0.7162, 0.1813, 0.7162, 0.1813, 0.7162, 0.1813, 0.7162, 0.1813, 0.7162, 0.1813, 0.7162, 0.1813, 0.7162, 0.1813, 0.7162, 0.1813, 0.7162, 0.1813, 0.7162, 0.1813, 0.7162, 0.1813, 0.7162, 0.1813, 0.7162, 0.1813, 0.7162, 0.1813, 0.7162, 0.1813, 0.7162, 0.1813, 0.7162, 0.1813, 0.7162, 0.1813, 0.7162, 0.1813, 0.7162, 0.1813, 0.7162, 0.1813, 0.7162, 0.1813, 0.7162, 0.1813, 0.7162, 0.1813, 0.7162, 0.1813, 0.7162, 0.1813, 0.7162, 0.1813, 0.7162, 0.1813, 0.7162, 0.1813, 0.7162, 0.1813, 0.7162, 0.1813, 0.7162, 0.1813, 0.7162, 0.1813, 0.7162, 0.1813, 0.7162, 0.1813, 0.7162, 0.1813, 0.7162, 0.1813, 0.7162, 0.1813, 0.7162, 0.1813, 0.7162, 0.1813, 0.7162, 0.1813, 0.7162, 0.1813, 0.7162, 0.1813, 0.7162, 0.1813, 0.7162, 0.1813, 0.7162, 0.1813, 0.7162, 0.1813, 0.7162, 0.1813, 0.7162, 0.1813, 0.7162, 0.1813, 0.7162, 0.1813, 0.7162, 0.1813, 0.7162, 0.1813, 0.7162, 0.1813, 0.7162, 0.1813, 0.7162, 0.1813, 0.7162, 0.1813, 0.7162, 0.1813, 0.7162, 0.1813, 0.7162, 0.1813, 0.7162, 0.1813, 0.7162, 0.1813, 0.7162, 0.1813, 0.7162, 0.1813, 0.7162, 0.1813, 0.7162, 0.1813, 0.7162, 0.1813, 0.7162, 0.1813, 0.7162, 0.1813, 0.7162, 0.1813, 0.7162, 0.1813, 0.7162, 0.1813, 0.7162, 0.1813, 0.7162, 0.1813, 0.7162, 0.1813, 0.7162, 0.1813, 0.7162, 0.1813, 0.7162, 0.1813, 0.7162])
me_cube_001.materials.append(mat_material)
me_cube_001.use_remesh_fix_poles = True
me_cube_001.use_remesh_preserve_attributes = False
me_cube_001.use_mirror_vertex_groups = False
me_cube_001.update()
me_cube_002 = bpy.data.meshes.new('Cube.002')
me_cube_002.from_pydata([(-0.5349, 0.0, 0.1874), (-0.5349, -0.7111, 0.1874), (-0.5349, 0.0, 0.132), (-0.5349, -0.7111, 0.132), (1.612, -0.7111, 0.1869), (1.709, 0.0, 0.1869), (-0.4767, 0.0, 0.1869), (-0.4767, -0.7111, 0.1869), (1.612, -0.9146, -0.3623), (1.612, -0.9146, -0.1692), (1.74, -0.6183, -0.5554), (1.74, -0.6183, 0.0239), (-0.2546, 0.0, -0.3402), (-0.2546, 0.0, -0.1913), (-0.4767, -0.9146, -0.1692), (-0.4767, -0.9146, -0.3623), (1.74, -0.5907, 0.003361), (1.709, 0.0, -0.5554), (1.612, -0.7111, 0.0239), (1.612, -0.7111, -0.5554), (-0.4767, 0.0, 0.0239), (-0.4767, 0.0, -0.5554), (-0.4767, -0.7111, 0.0239), (-0.4767, -0.7111, -0.5554), (-1.011, 0.0, 0.132), (-1.011, 0.0, 0.1874), (-0.9312, 0.0, 0.1874), (-0.9312, 0.0, 0.132), (-0.4767, -0.7568, -0.3402), (-0.9312, -0.7111, 0.132), (-0.9312, -0.7111, 0.1874), (-1.011, -0.6183, 0.1874), (-1.011, -0.6183, 0.132), (-1.011, -0.7111, 0.1874), (-1.011, -0.7111, 0.132), (-0.4767, -0.6183, 0.0239), (-0.4767, -0.6183, -0.5554), (1.709, -0.6183, -0.5554), (1.709, -0.6183, 0.0239), (1.709, -0.7952, -0.3623), (1.709, -0.7952, -0.1692), (-0.4767, -0.7952, -0.3623), (-0.4767, -0.7952, -0.1692), (-0.4767, -0.6183, 0.1869), (1.709, -0.6183, 0.1869), (-0.4767, -0.7568, -0.1913), (-0.9312, -0.5839, 0.132), (-0.903, -0.6183, 0.132), (-0.9312, -0.6528, 0.132), (-0.9595, -0.6183, 0.132), (-0.903, -0.6183, 0.1874), (-0.9312, -0.5839, 0.1874), (-0.9595, -0.6183, 0.1874), (-0.9312, -0.6528, 0.1874), (-0.5631, -0.6183, 0.132), (-0.5349, -0.5839, 0.132), (-0.5158, -0.6183, 0.09665), (-0.5349, -0.6528, 0.132), (-0.5349, -0.5839, 0.1874), (-0.5631, -0.6183, 0.1874), (-0.5349, -0.6528, 0.1874), (-0.5066, -0.6183, 0.1871), (-0.4767, 0.0, -0.04245), (-0.4767, -0.6204, -0.04245), (-0.4767, 0.0, -0.489), (-0.4767, -0.6204, -0.489), (-0.2546, -0.7568, -0.1913), (-0.2546, -0.7568, -0.3402), (-0.2546, 0.0, -0.489), (-0.2546, -0.6204, -0.489), (-0.2546, -0.6204, -0.04245), (-0.2546, 0.0, -0.04245), (1.709, 0.0, 0.003361), (1.709, 0.0, -0.1696), (1.709, 0.0, -0.3425), (1.709, -0.5907, -0.5155), (1.709, 0.0, -0.5155), (1.709, -0.5907, 0.003361), (1.709, -0.7491, -0.1696), (1.709, -0.7491, -0.3425), (1.74, -0.5907, -0.5155), (1.74, 0.0, -0.5554), (1.74, -0.6183, 0.1869), (1.74, -0.7952, -0.1692), (1.74, -0.7952, -0.3623), (1.74, 0.0, 0.1494), (1.74, 0.0, 0.1869), (1.74, -0.7491, -0.3425), (1.74, -0.7491, -0.1696), (1.74, 0.0, -0.5155), (1.741, 0.0, 0.003361), (1.741, -0.5907, 0.1494), (-0.2726, -0.05933, -0.2595), (1.729, -0.05933, -0.2595), (1.729, -0.4112, -0.2595), (-0.2726, -0.4112, -0.2595), (1.729, -0.4539, -0.1563), (-0.2726, -0.4539, -0.1563), (1.729, -0.557, -0.1136), (-0.2726, -0.557, -0.1136), (1.729, -0.6601, -0.1563), (-0.2726, -0.6601, -0.1563), (1.729, -0.7028, -0.2595), (-0.2726, -0.7028, -0.2595), (1.729, -0.6601, -0.3626), (-0.2726, -0.6601, -0.3626), (1.729, -0.557, -0.4053), (-0.2726, -0.557, -0.4053), (1.729, -0.4539, -0.3626), (-0.2726, -0.4539, -0.3626), (1.729, -0.102, -0.1563), (-0.2726, -0.102, -0.1563), (1.729, -0.2052, -0.1136), (-0.2726, -0.2052, -0.1136), (1.729, -0.3083, -0.1563), (-0.2726, -0.3083, -0.1563), (1.729, -0.351, -0.2595), (-0.2726, -0.351, -0.2595), (1.729, -0.3083, -0.3626), (-0.2726, -0.3083, -0.3626), (1.729, -0.2052, -0.4053), (-0.2726, -0.2052, -0.4053), (1.729, -0.102, -0.3626), (-0.2726, -0.102, -0.3626), (1.418, -0.7111, 0.1869), (0.7098, -0.7111, 0.1869), (0.7098, 0.0, 0.1869), (1.418, 0.0, 0.1869), (1.418, -0.9146, -0.1692), (0.7098, -0.9146, -0.1692), (1.418, -0.9146, -0.3623), (0.7098, -0.9146, -0.3623), (1.418, -0.7111, 0.0239), (0.7098, -0.7111, 0.0239), (0.7098, -0.7111, -0.5554), (1.418, -0.7111, -0.5554), (1.418, 0.0, -0.5554), (0.7098, 0.0, -0.5554), (0.7098, -0.6183, 0.1869), (1.418, -0.6183, 0.1869), (1.418, -0.6183, -0.5554), (0.7098, -0.6183, -0.5554)], [], [(22, 7, 1, 3), (46, 49, 32, 24, 27), (43, 6, 0, 58, 61), (7, 43, 61, 60, 1), (1, 60, 59, 50, 53, 30), (31, 52, 51, 26, 25), (132, 18, 4, 124), (5, 44, 82, 86), (138, 43, 7, 125), (41, 42, 45, 28), (29, 30, 33, 34), (54, 57, 3, 29, 48, 47), (42, 35, 63, 45), (39, 40, 9, 8), (37, 39, 8, 19), (131, 129, 14, 15), (32, 34, 33, 31), (21, 36, 65, 64), (40, 38, 18, 9), (129, 133, 22, 14), (140, 37, 19, 135), (134, 131, 15, 23), (35, 22, 3, 57, 56), (65, 28, 67, 69), (20, 35, 56, 55, 2), (18, 38, 44, 4), (126, 6, 43, 138), (15, 14, 42, 41), (23, 15, 41, 36), (78, 77, 16, 88), (75, 79, 87, 80), (14, 22, 35, 42), (37, 17, 81, 10), (136, 17, 37, 140), (3, 1, 30, 29), (30, 53, 52, 31, 33), (49, 48, 29, 34, 32), (2, 55, 58, 0), (32, 31, 25, 24), (51, 46, 27, 26), (46, 47, 48, 49), (50, 51, 52, 53), (54, 55, 56, 57), (58, 59, 60, 61), (46, 51, 50, 47), (54, 59, 58, 55), (59, 54, 47, 50), (64, 65, 69, 68), (63, 62, 71, 70), (35, 20, 62, 63), (36, 41, 28, 65), (67, 66, 13, 12), (69, 67, 12, 68), (66, 70, 71, 13), (28, 45, 66, 67), (45, 63, 70, 66), (73, 72, 77, 78), (79, 78, 88, 87), (74, 73, 78, 79), (77, 72, 90, 16), (76, 74, 79, 75), (44, 38, 11, 82), (86, 82, 91, 85), (83, 84, 87, 88), (11, 83, 88, 16), (82, 11, 16, 91), (84, 10, 80, 87), (10, 81, 89, 80), (40, 39, 84, 83), (76, 75, 80, 89), (39, 37, 10, 84), (38, 40, 83, 11), (16, 90, 85, 91), (111, 92, 123, 121, 119, 117, 115, 113), (94, 95, 97, 96), (118, 119, 121, 120), (96, 97, 99, 98), (116, 117, 119, 118), (98, 99, 101, 100), (114, 115, 117, 116), (100, 101, 103, 102), (93, 110, 112, 114, 116, 118, 120, 122), (112, 113, 115, 114), (102, 103, 105, 104), (122, 123, 92, 93), (110, 111, 113, 112), (104, 105, 107, 106), (97, 95, 109, 107, 105, 103, 101, 99), (93, 92, 111, 110), (106, 107, 109, 108), (120, 121, 123, 122), (108, 109, 95, 94), (94, 96, 98, 100, 102, 104, 106, 108), (21, 137, 141, 36), (137, 136, 140, 141), (5, 127, 139, 44), (127, 126, 138, 139), (19, 8, 130, 135), (135, 130, 131, 134), (36, 141, 134, 23), (141, 140, 135, 134), (9, 18, 132, 128), (128, 132, 133, 129), (8, 9, 128, 130), (130, 128, 129, 131), (44, 139, 124, 4), (139, 138, 125, 124), (22, 133, 125, 7), (133, 132, 124, 125)])
_uv = me_cube_002.uv_layers.new(name='UVMap')
_uv.uv.foreach_set('vector', [0.1417, 0.6825, 0.1417, 0.6825, 0.1417, 0.6825, 0.1417, 0.6825, 0.1417, 0.6825, 0.1417, 0.6825, 0.1417, 0.6825, 0.1417, 0.6825, 0.1417, 0.6825, 0.1417, 0.6825, 0.1417, 0.6825, 0.1417, 0.6825, 0.1417, 0.6825, 0.1417, 0.6825, 0.1417, 0.6825, 0.1417, 0.6825, 0.1417, 0.6825, 0.1417, 0.6825, 0.1417, 0.6825, 0.1417, 0.6825, 0.1417, 0.6825, 0.1417, 0.6825, 0.1417, 0.6825, 0.1417, 0.6825, 0.1417, 0.6825, 0.1417, 0.6825, 0.1417, 0.6825, 0.1417, 0.6825, 0.1417, 0.6825, 0.1417, 0.6825, 0.1417, 0.6825, 0.1417, 0.6825, 0.1417, 0.6825, 0.1417, 0.6825, 0.1417, 0.6825, 0.1417, 0.6825, 0.1417, 0.6825, 0.1417, 0.6825, 0.1417, 0.6825, 0.1417, 0.6825, 0.1417, 0.6825, 0.1417, 0.6825, 0.1417, 0.6825, 0.1417, 0.6825, 0.1417, 0.6825, 0.1417, 0.6825, 0.1417, 0.6825, 0.1417, 0.6825, 0.1417, 0.6825, 0.1417, 0.6825, 0.1417, 0.6825, 0.1417, 0.6825, 0.1417, 0.6825, 0.1417, 0.6825, 0.1417, 0.6825, 0.1417, 0.6825, 0.1417, 0.6825, 0.1417, 0.6825, 0.1417, 0.6825, 0.1417, 0.6825, 0.1417, 0.6825, 0.1417, 0.6825, 0.1417, 0.6825, 0.1417, 0.6825, 0.1417, 0.6825, 0.1417, 0.6825, 0.1417, 0.6825, 0.1417, 0.6825, 0.1417, 0.6825, 0.1417, 0.6825, 0.1417, 0.6825, 0.1417, 0.6825, 0.1417, 0.6825, 0.1417, 0.6825, 0.1417, 0.6825, 0.1417, 0.6825, 0.1417, 0.6825, 0.1417, 0.6825, 0.1417, 0.6825, 0.1417, 0.6825, 0.1417, 0.6825, 0.1417, 0.6825, 0.1417, 0.6825, 0.1417, 0.6825, 0.1417, 0.6825, 0.1417, 0.6825, 0.1417, 0.6825, 0.1417, 0.6825, 0.1417, 0.6825, 0.1417, 0.6825, 0.1417, 0.6825, 0.1417, 0.6825, 0.1417, 0.6825, 0.1417, 0.6825, 0.1417, 0.6825, 0.1417, 0.6825, 0.1417, 0.6825, 0.1417, 0.6825, 0.1417, 0.6825, 0.1417, 0.6825, 0.1417, 0.6825, 0.1417, 0.6825, 0.1417, 0.6825, 0.1417, 0.6825, 0.1417, 0.6825, 0.1417, 0.6825, 0.1417, 0.6825, 0.1417, 0.6825, 0.1417, 0.6825, 0.1417, 0.6825, 0.1417, 0.6825, 0.1417, 0.6825, 0.1417, 0.6825, 0.1417, 0.6825, 0.1417, 0.6825, 0.1417, 0.6825, 0.1417, 0.6825, 0.1417, 0.6825, 0.1417, 0.6825, 0.1417, 0.6825, 0.1417, 0.6825, 0.1417, 0.6825, 0.1417, 0.6825, 0.1417, 0.6825, 0.1417, 0.6825, 0.1417, 0.6825, 0.1417, 0.6825, 0.1417, 0.6825, 0.1417, 0.6825, 0.1417, 0.6825, 0.1417, 0.6825, 0.1417, 0.6825, 0.1417, 0.6825, 0.1417, 0.6825, 0.1417, 0.6825, 0.1417, 0.6825, 0.1417, 0.6825, 0.1417, 0.6825, 0.1417, 0.6825, 0.1417, 0.6825, 0.1417, 0.6825, 0.1417, 0.6825, 0.1417, 0.6825, 0.1417, 0.6825, 0.1417, 0.6825, 0.1417, 0.6825, 0.1417, 0.6825, 0.1417, 0.6825, 0.1417, 0.6825, 0.1417, 0.6825, 0.1417, 0.6825, 0.1417, 0.6825, 0.1417, 0.6825, 0.1417, 0.6825, 0.1417, 0.6825, 0.1417, 0.6825, 0.1417, 0.6825, 0.1417, 0.6825, 0.1417, 0.6825, 0.1417, 0.6825, 0.1417, 0.6825, 0.1417, 0.6825, 0.1417, 0.6825, 0.1417, 0.6825, 0.1417, 0.6825, 0.1417, 0.6825, 0.1417, 0.6825, 0.1417, 0.6825, 0.1417, 0.6825, 0.1417, 0.6825, 0.1417, 0.6825, 0.1417, 0.6825, 0.1417, 0.6825, 0.1417, 0.6825, 0.1417, 0.6825, 0.1417, 0.6825, 0.1417, 0.6825, 0.1417, 0.6825, 0.1417, 0.6825, 0.1417, 0.6825, 0.1417, 0.6825, 0.1417, 0.6825, 0.1417, 0.6825, 0.1417, 0.6825, 0.1417, 0.6825, 0.1417, 0.6825, 0.1417, 0.6825, 0.1417, 0.6825, 0.1417, 0.6825, 0.1417, 0.6825, 0.1417, 0.6825, 0.1417, 0.6825, 0.1417, 0.6825, 0.1417, 0.6825, 0.1417, 0.6825, 0.1417, 0.6825, 0.1417, 0.6825, 0.1417, 0.6825, 0.1417, 0.6825, 0.1417, 0.6825, 0.1417, 0.6825, 0.1417, 0.6825, 0.1417, 0.6825, 0.1417, 0.6825, 0.1417, 0.6825, 0.1417, 0.6825, 0.1417, 0.6825, 0.1417, 0.6825, 0.1417, 0.6825, 0.1417, 0.6825, 0.1417, 0.6825, 0.1417, 0.6825, 0.1417, 0.6825, 0.1417, 0.6825, 0.1417, 0.6825, 0.1417, 0.6825, 0.1417, 0.6825, 0.1417, 0.6825, 0.1417, 0.6825, 0.1417, 0.6825, 0.1417, 0.6825, 0.1417, 0.6825, 0.1417, 0.6825, 0.1417, 0.6825, 0.1417, 0.6825, 0.1417, 0.6825, 0.1417, 0.6825, 0.1417, 0.6825, 0.1417, 0.6825, 0.1417, 0.6825, 0.1417, 0.6825, 0.1417, 0.6825, 0.1417, 0.6825, 0.1417, 0.6825, 0.1417, 0.6825, 0.1417, 0.6825, 0.1417, 0.6825, 0.1417, 0.6825, 0.1417, 0.6825, 0.1417, 0.6825, 0.1417, 0.6825, 0.1417, 0.6825, 0.1417, 0.6825, 0.1417, 0.6825, 0.1417, 0.6825, 0.1417, 0.6825, 0.1417, 0.6825, 0.1417, 0.6825, 0.1417, 0.6825, 0.1417, 0.6825, 0.1417, 0.6825, 0.1417, 0.6825, 0.1417, 0.6825, 0.1417, 0.6825, 0.1417, 0.6825, 0.1417, 0.6825, 0.1417, 0.6825, 0.1417, 0.6825, 0.1417, 0.6825, 0.1417, 0.6825, 0.1417, 0.6825, 0.1417, 0.6825, 0.1417, 0.6825, 0.1417, 0.6825, 0.1417, 0.6825, 0.1417, 0.6825, 0.1417, 0.6825, 0.1417, 0.6825, 0.1417, 0.6825, 0.1417, 0.6825, 0.1417, 0.6825, 0.1417, 0.6825, 0.1417, 0.6825, 0.1417, 0.6825, 0.1417, 0.6825, 0.1417, 0.6825, 0.1417, 0.6825, 0.1417, 0.6825, 0.1417, 0.6825, 0.1417, 0.6825, 0.1417, 0.6825, 0.1417, 0.6825, 0.1417, 0.6825, 0.1417, 0.6825, 0.1417, 0.6825, 0.1417, 0.6825, 0.1417, 0.6825, 0.1417, 0.6825, 0.1417, 0.6825, 0.1417, 0.6825, 0.1417, 0.6825, 0.1417, 0.6825, 0.1417, 0.6825, 0.1417, 0.6825, 0.1417, 0.6825, 0.1417, 0.6825, 0.1417, 0.6825, 0.1417, 0.6825, 0.1417, 0.6825, 0.1417, 0.6825, 0.1417, 0.6825, 0.1417, 0.6825, 0.1417, 0.6825, 0.1417, 0.6825, 0.8396, 0.8813, 0.8396, 0.8813, 0.8396, 0.8813, 0.8396, 0.8813, 0.8396, 0.8812, 0.8396, 0.8813, 0.8396, 0.8813, 0.8396, 0.8813, 0.8396, 0.8813, 0.8396, 0.8813, 0.8396, 0.8813, 0.8396, 0.8813, 0.8396, 0.8813, 0.8396, 0.8813, 0.8396, 0.8813, 0.8396, 0.8813, 0.8396, 0.8813, 0.8396, 0.8813, 0.8396, 0.8813, 0.8396, 0.8813, 0.8396, 0.8813, 0.8396, 0.8813, 0.8396, 0.8813, 0.8396, 0.8813, 0.8396, 0.8813, 0.8396, 0.8813, 0.8396, 0.8813, 0.8396, 0.8813, 0.8396, 0.8813, 0.8396, 0.8813, 0.8396, 0.8813, 0.8396, 0.8813, 0.8396, 0.8813, 0.8396, 0.8813, 0.8396, 0.8813, 0.8396, 0.8813, 0.8396, 0.8813, 0.8396, 0.8813, 0.8396, 0.8813, 0.8396, 0.8813, 0.8396, 0.8813, 0.8396, 0.8812, 0.8396, 0.8813, 0.8396, 0.8813, 0.8396, 0.8813, 0.8396, 0.8813, 0.8396, 0.8813, 0.8396, 0.8813, 0.8396, 0.8813, 0.8396, 0.8813, 0.8396, 0.8813, 0.8396, 0.8813, 0.8396, 0.8813, 0.8396, 0.8813, 0.8396, 0.8813, 0.8396, 0.8813, 0.8396, 0.8813, 0.8396, 0.8813, 0.8396, 0.8813, 0.8396, 0.8813, 0.8396, 0.8813, 0.8396, 0.8813, 0.8396, 0.8813, 0.8396, 0.8813, 0.8396, 0.8813, 0.8396, 0.8813, 0.8396, 0.8813, 0.8396, 0.8813, 0.8396, 0.8812, 0.8396, 0.8813, 0.8396, 0.8813, 0.8396, 0.8813, 0.8396, 0.8813, 0.8396, 0.8813, 0.8396, 0.8813, 0.8396, 0.8813, 0.8396, 0.8813, 0.8396, 0.8813, 0.8396, 0.8813, 0.8396, 0.8813, 0.8396, 0.8813, 0.8396, 0.8813, 0.8396, 0.8813, 0.8396, 0.8813, 0.8396, 0.8813, 0.8396, 0.8813, 0.8396, 0.8813, 0.8396, 0.8813, 0.8396, 0.8813, 0.8396, 0.8813, 0.8396, 0.8813, 0.8396, 0.8813, 0.8396, 0.8813, 0.8396, 0.8812, 0.8396, 0.8813, 0.8396, 0.8813, 0.1417, 0.6825, 0.1417, 0.6825, 0.1417, 0.6825, 0.1417, 0.6825, 0.4771, 0.4862, 0.4771, 0.4862, 0.4771, 0.4862, 0.4771, 0.4862, 0.1417, 0.6825, 0.1417, 0.6825, 0.1417, 0.6825, 0.1417, 0.6825, 0.4771, 0.4863, 0.4771, 0.4862, 0.4771, 0.4862, 0.4771, 0.4862, 0.1417, 0.6825, 0.1417, 0.6825, 0.1417, 0.6825, 0.1417, 0.6825, 0.4771, 0.4862, 0.4771, 0.4863, 0.4771, 0.4862, 0.4771, 0.4862, 0.1417, 0.6825, 0.1417, 0.6825, 0.1417, 0.6825, 0.1417, 0.6825, 0.4771, 0.4862, 0.4771, 0.4862, 0.4771, 0.4862, 0.4771, 0.4862, 0.1417, 0.6825, 0.1417, 0.6825, 0.1417, 0.6825, 0.1417, 0.6825, 0.4771, 0.4862, 0.4771, 0.4862, 0.4771, 0.4862, 0.4771, 0.4862, 0.1417, 0.6825, 0.1417, 0.6825, 0.1417, 0.6825, 0.1417, 0.6825, 0.4771, 0.4863, 0.4771, 0.4862, 0.4771, 0.4862, 0.4771, 0.4862, 0.1417, 0.6825, 0.1417, 0.6825, 0.1417, 0.6825, 0.1417, 0.6825, 0.4771, 0.4862, 0.4771, 0.4862, 0.4771, 0.4862, 0.4771, 0.4862, 0.1417, 0.6825, 0.1417, 0.6825, 0.1417, 0.6825, 0.1417, 0.6825, 0.4771, 0.4862, 0.4771, 0.4862, 0.4771, 0.4862, 0.4771, 0.4862])
me_cube_002.materials.append(mat_material)
me_cube_002.use_remesh_fix_poles = True
me_cube_002.use_remesh_preserve_attributes = False
me_cube_002.use_mirror_vertex_groups = False
me_cube_002.update()
me_cylinder = bpy.data.meshes.new('Cylinder')
me_cylinder.from_pydata([(0.7654, 0.1406, -0.01662), (0.7654, 0.1406, 0.01662), (-0.7654, 0.1406, 0.01662), (-0.7654, 0.1406, -0.01662), (0.7654, 0.08469, 0.1134), (0.7654, 0.05589, 0.1301), (-0.7654, 0.05589, 0.1301), (-0.7654, 0.08469, 0.1134), (0.7654, -0.05589, 0.1301), (0.7654, -0.08469, 0.1134), (-0.7654, -0.08469, 0.1134), (-0.7654, -0.05589, 0.1301), (0.7654, -0.1406, 0.01662), (0.7654, -0.1406, -0.01662), (-0.7654, -0.1406, -0.01662), (-0.7654, -0.1406, 0.01662), (0.7654, -0.08469, -0.1134), (0.7654, -0.05589, -0.1301), (-0.7654, -0.05589, -0.1301), (-0.7654, -0.08469, -0.1134), (0.7654, 0.05589, -0.1301), (0.7654, 0.08469, -0.1134), (-0.7654, 0.08469, -0.1134), (-0.7654, 0.05589, -0.1301), (0.6299, 0.1406, -0.01662), (0.6299, 0.1406, 0.01662), (0.6299, 0.05589, 0.1301), (0.6299, 0.08469, 0.1134), (0.6299, -0.08469, 0.1134), (0.6299, -0.05589, 0.1301), (0.6299, -0.1406, -0.01662), (0.6299, -0.1406, 0.01662), (0.6299, -0.05589, -0.1301), (0.6299, -0.08469, -0.1134), (0.6299, 0.08469, -0.1134), (0.6299, 0.05589, -0.1301), (0.2972, 0.1406, -0.01662), (0.2972, 0.08469, 0.1134), (0.2972, -0.05589, 0.1301), (0.2972, -0.1406, 0.01662), (0.2972, -0.08469, -0.1134), (0.2972, 0.05589, -0.1301), (0.2972, 0.1406, 0.01662), (0.2972, 0.05589, 0.1301), (0.2972, -0.08469, 0.1134), (0.2972, -0.1406, -0.01662), (0.2972, -0.05589, -0.1301), (0.2972, 0.08469, -0.1134), (0.3273, 0.1603, 0.004644), (0.6299, 0.1925, 0.004644), (0.3273, 0.07612, 0.1411), (0.6299, 0.09221, 0.169), (0.3273, -0.08416, 0.1365), (0.6299, -0.1003, 0.1644), (0.3273, -0.1603, -0.004644), (0.6299, -0.1925, -0.004644), (0.3273, -0.07612, -0.1411), (0.6299, -0.09221, -0.169), (0.3273, 0.08416, -0.1365), (0.6299, 0.1003, -0.1644), (0.6299, 0.09221, -0.169), (0.6299, -0.1003, -0.1644), (0.6299, -0.1925, 0.004644), (0.6299, -0.09221, 0.169), (0.6299, 0.1003, 0.1644), (0.6299, 0.1925, -0.004644), (0.3273, 0.1603, -0.004644), (0.3273, 0.08416, 0.1365), (0.3273, -0.07612, 0.1411), (0.3273, -0.1603, 0.004644), (0.3273, -0.08416, -0.1365), (0.3273, 0.07612, -0.1411), (0.7802, 0.1319, 0.0156), (0.7802, 0.1319, -0.0156), (0.7802, 0.05245, 0.122), (0.7802, 0.07946, 0.1064), (0.7802, -0.07946, 0.1064), (0.7802, -0.05245, 0.122), (0.7802, -0.1319, -0.0156), (0.7802, -0.1319, 0.0156), (0.7802, -0.05245, -0.122), (0.7802, -0.07946, -0.1064), (0.7802, 0.07946, -0.1064), (0.7802, 0.05245, -0.122), (0.7907, 0.1033, 0.01222), (0.7907, 0.1033, -0.01222), (0.7907, 0.04109, 0.09561), (0.7907, 0.06226, 0.08339), (0.7907, -0.06226, 0.08339), (0.7907, -0.04109, 0.09561), (0.7907, -0.1033, -0.01222), (0.7907, -0.1033, 0.01222), (0.7907, -0.04109, -0.09561), (0.7907, -0.06226, -0.08339), (0.7907, 0.06226, -0.08339), (0.7907, 0.04109, -0.09561), (0.7907, 0.07562, 0.008942), (0.7907, 0.07562, -0.008942), (0.7907, 0.03007, 0.06996), (0.7907, 0.04555, 0.06102), (0.7907, -0.04555, 0.06102), (0.7907, -0.03007, 0.06996), (0.7907, -0.07562, -0.008942), (0.7907, -0.07562, 0.008942), (0.7907, -0.03007, -0.06996), (0.7907, -0.04555, -0.06102), (0.7907, 0.04555, -0.06102), (0.7907, 0.03007, -0.06996), (0.6959, 0.07562, 0.008942), (0.6959, 0.07562, -0.008942), (0.6959, 0.03007, 0.06996), (0.6959, 0.04555, 0.06102), (0.6959, -0.04555, 0.06102), (0.6959, -0.03007, 0.06996), (0.6959, -0.07562, -0.008942), (0.6959, -0.07562, 0.008942), (0.6959, -0.03007, -0.06996), (0.6959, -0.04555, -0.06102), (0.6959, 0.04555, -0.06102), (0.6959, 0.03007, -0.06996), (-0.852, 0.1172, -0.01386), (-0.852, 0.1172, 0.01386), (-0.852, 0.07061, 0.09458), (-0.852, 0.04661, 0.1084), (-0.852, -0.04661, 0.1084), (-0.852, -0.07061, 0.09458), (-0.852, -0.1172, 0.01386), (-0.852, -0.1172, -0.01386), (-0.852, -0.07061, -0.09458), (-0.852, -0.04661, -0.1084), (-0.852, 0.04661, -0.1084), (-0.852, 0.07061, -0.09458), (-0.9668, 0.04047, -0.004786), (-0.9668, 0.04047, 0.004786), (-0.9668, 0.02438, 0.03266), (-0.9668, 0.01609, 0.03744), (-0.9668, -0.01609, 0.03744), (-0.9668, -0.02438, 0.03266), (-0.9668, -0.04047, 0.004786), (-0.9668, -0.04047, -0.004786), (-0.9668, -0.02438, -0.03266), (-0.9668, -0.01609, -0.03744), (-0.9668, 0.01609, -0.03744), (-0.9668, 0.02438, -0.03266), (-1.024, -1.118e-08, -2.98e-08)], [], [(47, 22, 3, 36), (44, 10, 15, 39), (45, 14, 19, 40), (46, 18, 23, 41), (43, 6, 11, 38), (14, 15, 126, 127), (42, 2, 7, 37), (36, 3, 2, 42), (26, 5, 4, 27), (28, 9, 8, 29), (30, 13, 12, 31), (32, 17, 16, 33), (34, 21, 20, 35), (20, 21, 82, 83), (32, 33, 61, 57), (31, 39, 69, 62), (34, 35, 60, 59), (44, 28, 53, 52), (36, 42, 48, 66), (0, 24, 25, 1), (1, 25, 27, 4), (5, 26, 29, 8), (17, 32, 35, 20), (13, 30, 33, 16), (9, 28, 31, 12), (21, 34, 24, 0), (6, 43, 37, 7), (10, 44, 38, 11), (14, 45, 39, 15), (18, 46, 40, 19), (22, 47, 41, 23), (29, 38, 68, 63), (25, 42, 37, 27), (26, 43, 38, 29), (32, 46, 41, 35), (30, 45, 40, 33), (28, 44, 39, 31), (34, 47, 36, 24), (58, 59, 60, 71), (56, 57, 61, 70), (54, 55, 62, 69), (52, 53, 63, 68), (50, 51, 64, 67), (65, 66, 48, 49), (33, 40, 70, 61), (45, 30, 55, 54), (37, 43, 50, 67), (30, 31, 62, 55), (35, 41, 71, 60), (38, 44, 52, 68), (28, 29, 63, 53), (46, 32, 57, 56), (39, 45, 54, 69), (42, 25, 49, 48), (26, 27, 64, 51), (24, 36, 66, 65), (40, 46, 56, 70), (43, 26, 51, 50), (25, 24, 65, 49), (47, 34, 59, 58), (27, 37, 67, 64), (41, 47, 58, 71), (76, 79, 91, 88), (17, 20, 83, 80), (5, 8, 77, 74), (4, 5, 74, 75), (9, 12, 79, 76), (8, 9, 76, 77), (0, 1, 72, 73), (21, 0, 73, 82), (12, 13, 78, 79), (13, 16, 81, 78), (16, 17, 80, 81), (1, 4, 75, 72), (89, 88, 100, 101), (82, 73, 85, 94), (79, 78, 90, 91), (78, 81, 93, 90), (73, 72, 84, 85), (72, 75, 87, 84), (81, 80, 92, 93), (80, 83, 95, 92), (75, 74, 86, 87), (74, 77, 89, 86), (83, 82, 94, 95), (77, 76, 88, 89), (101, 100, 112, 113), (88, 91, 103, 100), (94, 85, 97, 106), (91, 90, 102, 103), (90, 93, 105, 102), (85, 84, 96, 97), (84, 87, 99, 96), (93, 92, 104, 105), (92, 95, 107, 104), (87, 86, 98, 99), (86, 89, 101, 98), (95, 94, 106, 107), (109, 108, 111, 110, 113, 112, 115, 114, 117, 116, 119, 118), (100, 103, 115, 112), (106, 97, 109, 118), (103, 102, 114, 115), (102, 105, 117, 114), (97, 96, 108, 109), (96, 99, 111, 108), (105, 104, 116, 117), (104, 107, 119, 116), (99, 98, 110, 111), (98, 101, 113, 110), (107, 106, 118, 119), (131, 130, 142, 143), (2, 3, 120, 121), (23, 18, 129, 130), (18, 19, 128, 129), (7, 2, 121, 122), (22, 23, 130, 131), (19, 14, 127, 128), (3, 22, 131, 120), (6, 7, 122, 123), (15, 10, 125, 126), (10, 11, 124, 125), (11, 6, 123, 124), (136, 135, 144), (125, 124, 136, 137), (130, 129, 141, 142), (122, 121, 133, 134), (127, 126, 138, 139), (128, 127, 139, 140), (121, 120, 132, 133), (120, 131, 143, 132), (129, 128, 140, 141), (126, 125, 137, 138), (123, 122, 134, 135), (124, 123, 135, 136), (143, 142, 144), (137, 136, 144), (142, 141, 144), (134, 133, 144), (139, 138, 144), (140, 139, 144), (133, 132, 144), (132, 143, 144), (141, 140, 144), (138, 137, 144), (135, 134, 144)])
_uv = me_cylinder.uv_layers.new(name='UVMap')
_uv.uv.foreach_set('vector', [0.1454, 0.6529, 0.1454, 1.0, 0.0213, 1.0, 0.0213, 0.6529, 0.6454, 0.6529, 0.6454, 1.0, 0.5213, 1.0, 0.5213, 0.6529, 0.4787, 0.6529, 0.4787, 1.0, 0.3546, 1.0, 0.3546, 0.6529, 0.312, 0.6529, 0.312, 1.0, 0.188, 1.0, 0.188, 0.6529, 0.812, 0.6529, 0.812, 1.0, 0.688, 1.0, 0.688, 0.6529, 0.4787, 1.0, 0.5213, 1.0, 0.5213, 1.0, 0.4787, 1.0, 0.9787, 0.6529, 0.9787, 1.0, 0.8546, 1.0, 0.8546, 0.6529, 0.0213, 0.6529, 0.0213, 1.0, -8.941e-08, 1.0, -8.941e-08, 0.6529, 0.812, 0.5442, 0.812, 0.5, 0.8546, 0.5, 0.8546, 0.5442, 0.6454, 0.5442, 0.6454, 0.5, 0.688, 0.5, 0.688, 0.5442, 0.4787, 0.5442, 0.4787, 0.5, 0.5213, 0.5, 0.5213, 0.5442, 0.312, 0.5442, 0.312, 0.5, 0.3546, 0.5, 0.3546, 0.5442, 0.1454, 0.5442, 0.1454, 0.5, 0.188, 0.5, 0.188, 0.5442, 0.188, 0.5, 0.1454, 0.5, 0.1454, 0.5, 0.188, 0.5, 0.312, 0.5442, 0.3546, 0.5442, 0.3546, 0.5442, 0.312, 0.5442, 0.5213, 0.5442, 0.5213, 0.6529, 0.5213, 0.6529, 0.5213, 0.5442, 0.1454, 0.5442, 0.188, 0.5442, 0.188, 0.5442, 0.1454, 0.5442, 0.6454, 0.6529, 0.6454, 0.5442, 0.6454, 0.5442, 0.6454, 0.6529, 0.0213, 0.6529, -8.941e-08, 0.6529, -8.941e-08, 0.6529, 0.0213, 0.6529, 0.0213, 0.5, 0.0213, 0.5442, -8.941e-08, 0.5442, -8.941e-08, 0.5, 0.9787, 0.5, 0.9787, 0.5442, 0.8546, 0.5442, 0.8546, 0.5, 0.812, 0.5, 0.812, 0.5442, 0.688, 0.5442, 0.688, 0.5, 0.312, 0.5, 0.312, 0.5442, 0.188, 0.5442, 0.188, 0.5, 0.4787, 0.5, 0.4787, 0.5442, 0.3546, 0.5442, 0.3546, 0.5, 0.6454, 0.5, 0.6454, 0.5442, 0.5213, 0.5442, 0.5213, 0.5, 0.1454, 0.5, 0.1454, 0.5442, 0.0213, 0.5442, 0.0213, 0.5, 0.812, 1.0, 0.812, 0.6529, 0.8546, 0.6529, 0.8546, 1.0, 0.6454, 1.0, 0.6454, 0.6529, 0.688, 0.6529, 0.688, 1.0, 0.4787, 1.0, 0.4787, 0.6529, 0.5213, 0.6529, 0.5213, 1.0, 0.312, 1.0, 0.312, 0.6529, 0.3546, 0.6529, 0.3546, 1.0, 0.1454, 1.0, 0.1454, 0.6529, 0.188, 0.6529, 0.188, 1.0, 0.688, 0.5442, 0.688, 0.6529, 0.688, 0.6529, 0.688, 0.5442, 0.9787, 0.5442, 0.9787, 0.6529, 0.8546, 0.6529, 0.8546, 0.5442, 0.812, 0.5442, 0.812, 0.6529, 0.688, 0.6529, 0.688, 0.5442, 0.312, 0.5442, 0.312, 0.6529, 0.188, 0.6529, 0.188, 0.5442, 0.4787, 0.5442, 0.4787, 0.6529, 0.3546, 0.6529, 0.3546, 0.5442, 0.6454, 0.5442, 0.6454, 0.6529, 0.5213, 0.6529, 0.5213, 0.5442, 0.1454, 0.5442, 0.1454, 0.6529, 0.0213, 0.6529, 0.0213, 0.5442, 0.1454, 0.6529, 0.1454, 0.5442, 0.188, 0.5442, 0.188, 0.6529, 0.312, 0.6529, 0.312, 0.5442, 0.3546, 0.5442, 0.3546, 0.6529, 0.4787, 0.6529, 0.4787, 0.5442, 0.5213, 0.5442, 0.5213, 0.6529, 0.6454, 0.6529, 0.6454, 0.5442, 0.688, 0.5442, 0.688, 0.6529, 0.812, 0.6529, 0.812, 0.5442, 0.8546, 0.5442, 0.8546, 0.6529, 0.0213, 0.5442, 0.0213, 0.6529, -8.941e-08, 0.6529, -8.941e-08, 0.5442, 0.3546, 0.5442, 0.3546, 0.6529, 0.3546, 0.6529, 0.3546, 0.5442, 0.4787, 0.6529, 0.4787, 0.5442, 0.4787, 0.5442, 0.4787, 0.6529, 0.8546, 0.6529, 0.812, 0.6529, 0.812, 0.6529, 0.8546, 0.6529, 0.4787, 0.5442, 0.5213, 0.5442, 0.5213, 0.5442, 0.4787, 0.5442, 0.188, 0.5442, 0.188, 0.6529, 0.188, 0.6529, 0.188, 0.5442, 0.688, 0.6529, 0.6454, 0.6529, 0.6454, 0.6529, 0.688, 0.6529, 0.6454, 0.5442, 0.688, 0.5442, 0.688, 0.5442, 0.6454, 0.5442, 0.312, 0.6529, 0.312, 0.5442, 0.312, 0.5442, 0.312, 0.6529, 0.5213, 0.6529, 0.4787, 0.6529, 0.4787, 0.6529, 0.5213, 0.6529, 0.9787, 0.6529, 0.9787, 0.5442, 0.9787, 0.5442, 0.9787, 0.6529, 0.812, 0.5442, 0.8546, 0.5442, 0.8546, 0.5442, 0.812, 0.5442, 0.0213, 0.5442, 0.0213, 0.6529, 0.0213, 0.6529, 0.0213, 0.5442, 0.3546, 0.6529, 0.312, 0.6529, 0.312, 0.6529, 0.3546, 0.6529, 0.812, 0.6529, 0.812, 0.5442, 0.812, 0.5442, 0.812, 0.6529, -8.941e-08, 0.5442, 0.0213, 0.5442, 0.0213, 0.5442, -8.941e-08, 0.5442, 0.1454, 0.6529, 0.1454, 0.5442, 0.1454, 0.5442, 0.1454, 0.6529, 0.8546, 0.5442, 0.8546, 0.6529, 0.8546, 0.6529, 0.8546, 0.5442, 0.188, 0.6529, 0.1454, 0.6529, 0.1454, 0.6529, 0.188, 0.6529, 0.6454, 0.5, 0.5213, 0.5, 0.5213, 0.5, 0.6454, 0.5, 0.312, 0.5, 0.188, 0.5, 0.188, 0.5, 0.312, 0.5, 0.812, 0.5, 0.688, 0.5, 0.688, 0.5, 0.812, 0.5, 0.8546, 0.5, 0.812, 0.5, 0.812, 0.5, 0.8546, 0.5, 0.6454, 0.5, 0.5213, 0.5, 0.5213, 0.5, 0.6454, 0.5, 0.688, 0.5, 0.6454, 0.5, 0.6454, 0.5, 0.688, 0.5, 0.0213, 0.5, -8.941e-08, 0.5, -8.941e-08, 0.5, 0.0213, 0.5, 0.1454, 0.5, 0.0213, 0.5, 0.0213, 0.5, 0.1454, 0.5, 0.5213, 0.5, 0.4787, 0.5, 0.4787, 0.5, 0.5213, 0.5, 0.4787, 0.5, 0.3546, 0.5, 0.3546, 0.5, 0.4787, 0.5, 0.3546, 0.5, 0.312, 0.5, 0.312, 0.5, 0.3546, 0.5, 0.9787, 0.5, 0.8546, 0.5, 0.8546, 0.5, 0.9787, 0.5, 0.688, 0.5, 0.6454, 0.5, 0.6454, 0.5, 0.688, 0.5, 0.1454, 0.5, 0.0213, 0.5, 0.0213, 0.5, 0.1454, 0.5, 0.5213, 0.5, 0.4787, 0.5, 0.4787, 0.5, 0.5213, 0.5, 0.4787, 0.5, 0.3546, 0.5, 0.3546, 0.5, 0.4787, 0.5, 0.0213, 0.5, -8.941e-08, 0.5, -8.941e-08, 0.5, 0.0213, 0.5, 0.9787, 0.5, 0.8546, 0.5, 0.8546, 0.5, 0.9787, 0.5, 0.3546, 0.5, 0.312, 0.5, 0.312, 0.5, 0.3546, 0.5, 0.312, 0.5, 0.188, 0.5, 0.188, 0.5, 0.312, 0.5, 0.8546, 0.5, 0.812, 0.5, 0.812, 0.5, 0.8546, 0.5, 0.812, 0.5, 0.688, 0.5, 0.688, 0.5, 0.812, 0.5, 0.188, 0.5, 0.1454, 0.5, 0.1454, 0.5, 0.188, 0.5, 0.688, 0.5, 0.6454, 0.5, 0.6454, 0.5, 0.688, 0.5, 0.688, 0.5, 0.6454, 0.5, 0.6454, 0.5, 0.688, 0.5, 0.6454, 0.5, 0.5213, 0.5, 0.5213, 0.5, 0.6454, 0.5, 0.1454, 0.5, 0.0213, 0.5, 0.0213, 0.5, 0.1454, 0.5, 0.5213, 0.5, 0.4787, 0.5, 0.4787, 0.5, 0.5213, 0.5, 0.4787, 0.5, 0.3546, 0.5, 0.3546, 0.5, 0.4787, 0.5, 0.0213, 0.5, -8.941e-08, 0.5, -8.941e-08, 0.5, 0.0213, 0.5, 0.9787, 0.5, 0.8546, 0.5, 0.8546, 0.5, 0.9787, 0.5, 0.3546, 0.5, 0.312, 0.5, 0.312, 0.5, 0.3546, 0.5, 0.312, 0.5, 0.188, 0.5, 0.188, 0.5, 0.312, 0.5, 0.8546, 0.5, 0.812, 0.5, 0.812, 0.5, 0.8546, 0.5, 0.812, 0.5, 0.688, 0.5, 0.688, 0.5, 0.812, 0.5, 0.188, 0.5, 0.1454, 0.5, 0.1454, 0.5, 0.188, 0.5, 0.7234, 0.4747, 0.7766, 0.4747, 0.9313, 0.3853, 0.9578, 0.3393, 0.9578, 0.1607, 0.9313, 0.1147, 0.7766, 0.02534, 0.7234, 0.02534, 0.5687, 0.1147, 0.5422, 0.1607, 0.5422, 0.3393, 0.5687, 0.3853, 0.6454, 0.5, 0.5213, 0.5, 0.5213, 0.5, 0.6454, 0.5, 0.1454, 0.5, 0.0213, 0.5, 0.0213, 0.5, 0.1454, 0.5, 0.5213, 0.5, 0.4787, 0.5, 0.4787, 0.5, 0.5213, 0.5, 0.4787, 0.5, 0.3546, 0.5, 0.3546, 0.5, 0.4787, 0.5, 0.0213, 0.5, -8.941e-08, 0.5, -8.941e-08, 0.5, 0.0213, 0.5, 0.9787, 0.5, 0.8546, 0.5, 0.8546, 0.5, 0.9787, 0.5, 0.3546, 0.5, 0.312, 0.5, 0.312, 0.5, 0.3546, 0.5, 0.312, 0.5, 0.188, 0.5, 0.188, 0.5, 0.312, 0.5, 0.8546, 0.5, 0.812, 0.5, 0.812, 0.5, 0.8546, 0.5, 0.812, 0.5, 0.688, 0.5, 0.688, 0.5, 0.812, 0.5, 0.188, 0.5, 0.1454, 0.5, 0.1454, 0.5, 0.188, 0.5, 0.1454, 1.0, 0.188, 1.0, 0.188, 1.0, 0.1454, 1.0, -8.941e-08, 1.0, 0.0213, 1.0, 0.0213, 1.0, -8.941e-08, 1.0, 0.188, 1.0, 0.312, 1.0, 0.312, 1.0, 0.188, 1.0, 0.312, 1.0, 0.3546, 1.0, 0.3546, 1.0, 0.312, 1.0, 0.8546, 1.0, 0.9787, 1.0, 0.9787, 1.0, 0.8546, 1.0, 0.1454, 1.0, 0.188, 1.0, 0.188, 1.0, 0.1454, 1.0, 0.3546, 1.0, 0.4787, 1.0, 0.4787, 1.0, 0.3546, 1.0, 0.0213, 1.0, 0.1454, 1.0, 0.1454, 1.0, 0.0213, 1.0, 0.812, 1.0, 0.8546, 1.0, 0.8546, 1.0, 0.812, 1.0, 0.5213, 1.0, 0.6454, 1.0, 0.6454, 1.0, 0.5213, 1.0, 0.6454, 1.0, 0.688, 1.0, 0.688, 1.0, 0.6454, 1.0, 0.688, 1.0, 0.812, 1.0, 0.812, 1.0, 0.688, 1.0, 0.688, 1.0, 0.812, 1.0, 0.688, 1.0, 0.6454, 1.0, 0.688, 1.0, 0.688, 1.0, 0.6454, 1.0, 0.188, 1.0, 0.312, 1.0, 0.312, 1.0, 0.188, 1.0, 0.8546, 1.0, 0.9787, 1.0, 0.9787, 1.0, 0.8546, 1.0, 0.4787, 1.0, 0.5213, 1.0, 0.5213, 1.0, 0.4787, 1.0, 0.3546, 1.0, 0.4787, 1.0, 0.4787, 1.0, 0.3546, 1.0, -8.941e-08, 1.0, 0.0213, 1.0, 0.0213, 1.0, -8.941e-08, 1.0, 0.0213, 1.0, 0.1454, 1.0, 0.1454, 1.0, 0.0213, 1.0, 0.312, 1.0, 0.3546, 1.0, 0.3546, 1.0, 0.312, 1.0, 0.5213, 1.0, 0.6454, 1.0, 0.6454, 1.0, 0.5213, 1.0, 0.812, 1.0, 0.8546, 1.0, 0.8546, 1.0, 0.812, 1.0, 0.688, 1.0, 0.812, 1.0, 0.812, 1.0, 0.688, 1.0, 0.1454, 1.0, 0.188, 1.0, 0.1454, 1.0, 0.6454, 1.0, 0.688, 1.0, 0.6454, 1.0, 0.188, 1.0, 0.312, 1.0, 0.188, 1.0, 0.8546, 1.0, 0.9787, 1.0, 0.8546, 1.0, 0.4787, 1.0, 0.5213, 1.0, 0.4787, 1.0, 0.3546, 1.0, 0.4787, 1.0, 0.3546, 1.0, -8.941e-08, 1.0, 0.0213, 1.0, -8.941e-08, 1.0, 0.0213, 1.0, 0.1454, 1.0, 0.0213, 1.0, 0.312, 1.0, 0.3546, 1.0, 0.312, 1.0, 0.5213, 1.0, 0.6454, 1.0, 0.5213, 1.0, 0.812, 1.0, 0.8546, 1.0, 0.812, 1.0])
me_cylinder.use_remesh_fix_poles = True
me_cylinder.use_remesh_preserve_attributes = False
me_cylinder.use_mirror_vertex_groups = False
me_cylinder.update()
me_cylinder_003 = bpy.data.meshes.new('Cylinder.003')
me_cylinder_003.from_pydata([(1.786e-09, 0.5959, -0.05959), (1.786e-09, 0.5959, 0.05959), (0.4214, 0.4214, -0.05959), (0.4214, 0.4214, 0.05959), (0.5959, -2.724e-08, -0.05959), (0.5959, -2.724e-08, 0.05959), (0.4214, -0.4214, -0.05959), (0.4214, -0.4214, 0.05959), (-5.031e-08, -0.5959, -0.05959), (-5.031e-08, -0.5959, 0.05959), (-0.4214, -0.4214, -0.05959), (-0.4214, -0.4214, 0.05959), (-0.5959, 5.915e-09, -0.05959), (-0.5959, 5.915e-09, 0.05959), (-0.4214, 0.4214, -0.05959), (-0.4214, 0.4214, 0.05959)], [], [(0, 1, 3, 2), (2, 3, 5, 4), (4, 5, 7, 6), (6, 7, 9, 8), (8, 9, 11, 10), (10, 11, 13, 12), (3, 1, 15, 13, 11, 9, 7, 5), (12, 13, 15, 14), (14, 15, 1, 0), (0, 2, 4, 6, 8, 10, 12, 14)])
_uv = me_cylinder_003.uv_layers.new(name='UVMap')
_uv.uv.foreach_set('vector', [1.0, 0.5, 1.0, 1.0, 0.875, 1.0, 0.875, 0.5, 0.875, 0.5, 0.875, 1.0, 0.75, 1.0, 0.75, 0.5, 0.75, 0.5, 0.75, 1.0, 0.625, 1.0, 0.625, 0.5, 0.625, 0.5, 0.625, 1.0, 0.5, 1.0, 0.5, 0.5, 0.5, 0.5, 0.5, 1.0, 0.375, 1.0, 0.375, 0.5, 0.375, 0.5, 0.375, 1.0, 0.25, 1.0, 0.25, 0.5, 0.4197, 0.4197, 0.25, 0.49, 0.08029, 0.4197, 0.01, 0.25, 0.08029, 0.08029, 0.25, 0.01, 0.4197, 0.08029, 0.49, 0.25, 0.25, 0.5, 0.25, 1.0, 0.125, 1.0, 0.125, 0.5, 0.125, 0.5, 0.125, 1.0, 0.0, 1.0, 0.0, 0.5, 0.75, 0.49, 0.9197, 0.4197, 0.99, 0.25, 0.9197, 0.08029, 0.75, 0.01, 0.5803, 0.08029, 0.51, 0.25, 0.5803, 0.4197])
me_cylinder_003.use_remesh_fix_poles = True
me_cylinder_003.use_remesh_preserve_attributes = False
me_cylinder_003.use_mirror_vertex_groups = False
me_cylinder_003.update()
me_cylinder_004 = bpy.data.meshes.new('Cylinder.004')
me_cylinder_004.from_pydata([(0.0, 0.5, -0.6505), (0.0, 0.5, 0.6505), (0.3536, 0.3536, -0.6505), (0.3536, 0.3536, 0.6505), (0.5, -4.811e-08, -0.6505), (0.5, 4.394e-09, 0.6505), (0.3536, -0.3536, -0.6505), (0.3536, -0.3536, 0.6505), (-4.371e-08, -0.5, -0.6505), (-4.371e-08, -0.5, 0.6505), (-0.3536, -0.3536, -0.6505), (-0.3536, -0.3536, 0.6505), (-0.5, -2.029e-08, -0.6505), (-0.5, 3.221e-08, 0.6505), (-0.3536, 0.3536, -0.6505), (-0.3536, 0.3536, 0.6505)], [], [(0, 1, 3, 2), (2, 3, 5, 4), (4, 5, 7, 6), (6, 7, 9, 8), (8, 9, 11, 10), (10, 11, 13, 12), (3, 1, 15, 13, 11, 9, 7, 5), (12, 13, 15, 14), (14, 15, 1, 0), (0, 2, 4, 6, 8, 10, 12, 14)])
_uv = me_cylinder_004.uv_layers.new(name='UVMap')
_uv.uv.foreach_set('vector', [0.1438, 0.7188, 0.1438, 0.7188, 0.1438, 0.7188, 0.1438, 0.7188, 0.1438, 0.7188, 0.1438, 0.7188, 0.1438, 0.7188, 0.1438, 0.7188, 0.1438, 0.7188, 0.1438, 0.7188, 0.1438, 0.7188, 0.1438, 0.7188, 0.1438, 0.7188, 0.1438, 0.7188, 0.1438, 0.7188, 0.1438, 0.7188, 0.1438, 0.7188, 0.1438, 0.7188, 0.1438, 0.7188, 0.1438, 0.7188, 0.1438, 0.7188, 0.1438, 0.7188, 0.1438, 0.7188, 0.1438, 0.7188, 0.1438, 0.7188, 0.1438, 0.7188, 0.1438, 0.7188, 0.1438, 0.7188, 0.1438, 0.7188, 0.1438, 0.7188, 0.1438, 0.7188, 0.1438, 0.7188, 0.1438, 0.7188, 0.1438, 0.7188, 0.1438, 0.7188, 0.1438, 0.7188, 0.1438, 0.7188, 0.1438, 0.7188, 0.1438, 0.7188, 0.1438, 0.7188, 0.1438, 0.7188, 0.1438, 0.7188, 0.1438, 0.7188, 0.1438, 0.7188, 0.1438, 0.7188, 0.1438, 0.7188, 0.1438, 0.7188, 0.1438, 0.7188])
me_cylinder_004.materials.append(mat_material)
me_cylinder_004.use_remesh_fix_poles = True
me_cylinder_004.use_remesh_preserve_attributes = False
me_cylinder_004.use_mirror_vertex_groups = False
me_cylinder_004.update()
me_cube_003 = bpy.data.meshes.new('Cube.003')
me_cube_003.from_pydata([(1.313, -0.9201, -0.9306), (-2.152, -0.9185, -1.247), (-2.185, -0.9185, -1.199), (1.33, -0.8873, -0.9157), (-2.201, -0.9201, -1.275), (-2.245, -0.9201, -1.208), (-1.629, -0.8873, -0.9157), (1.293, -0.9201, -0.9445), (-2.299, -0.8873, -1.204), (-2.253, -0.8873, -1.278), (-2.26, -0.8873, -1.053), (-2.299, -0.8873, -1.136), (-2.037, -0.8873, -0.9157), (-2.136, -0.8873, -0.9512), (-1.683, -0.8873, -1.567), (-1.568, -0.8873, -1.595), (1.25, -0.8873, -1.595), (1.401, -0.8873, -1.556), (-1.592, -0.9201, -0.9445), (1.915, -0.8873, -1.273), (1.965, -0.8873, -1.221), (1.916, -0.8873, -0.9489), (1.844, -0.8873, -0.9157), (2.013, -0.8873, -1.125), (2.004, -0.8873, -1.052), (-1.611, -0.9201, -0.9306), (-1.574, -0.9185, -0.9923), (-2.273, -0.9201, -1.206), (-2.228, -0.9201, -1.277), (-2.234, -0.9201, -1.062), (-2.273, -0.9201, -1.141), (-2.112, -0.9201, -0.9646), (-2.015, -0.9201, -0.9306), (-1.665, -0.9201, -1.552), (-1.551, -0.9201, -1.579), (1.233, -0.9201, -1.579), (1.382, -0.9201, -1.542), (1.89, -0.9201, -1.272), (1.939, -0.9201, -1.222), (1.275, -0.9185, -0.9923), (1.987, -0.9201, -1.13), (1.978, -0.9201, -1.061), (1.82, -0.9201, -0.9306), (1.891, -0.9201, -0.9624), (-2.207, -0.9201, -1.07), (-2.245, -0.9201, -1.146), (-2.086, -0.9201, -0.977), (-1.99, -0.9201, -0.9445), (-1.645, -0.9201, -1.539), (-1.532, -0.9201, -1.564), (1.215, -0.9201, -1.564), (1.362, -0.9201, -1.529), (1.863, -0.9201, -1.271), (1.912, -0.9201, -1.223), (1.959, -0.9201, -1.135), (1.95, -0.9201, -1.069), (1.794, -0.9201, -0.9445), (1.864, -0.9201, -0.9749), (-2.154, -0.9185, -1.1), (-2.185, -0.9185, -1.158), (-2.046, -0.9185, -1.02), (-1.962, -0.9185, -0.9923), (-1.616, -0.9185, -1.492), (-1.511, -0.9185, -1.515), (1.194, -0.9185, -1.515), (1.332, -0.9185, -1.483), (1.818, -0.9185, -1.241), (1.859, -0.9185, -1.203), (1.898, -0.9185, -1.133), (1.892, -0.9185, -1.092), (1.763, -0.9185, -0.9923), (1.82, -0.9185, -1.016), (1.4, -0.3927, -1.557), (1.334, -0.3616, -1.507), (1.198, -0.3616, -1.541), (1.25, -0.3927, -1.596), (-2.181, -0.3616, -1.15), (-2.299, -0.3903, -1.136), (1.817, -0.3616, -0.9932), (1.915, -0.3927, -0.9469), (1.843, -0.3927, -0.9134), (1.762, -0.3616, -0.9678), (-2.044, -0.3616, -0.9986), (-2.136, -0.3903, -0.9512), (2.003, -0.3927, -1.051), (1.888, -0.3616, -1.077), (-1.568, -0.3927, -1.596), (-1.515, -0.3616, -1.541), (1.894, -0.3616, -1.125), (2.012, -0.3927, -1.124), (1.964, -0.3927, -1.221), (1.855, -0.3616, -1.201), (-1.618, -0.3616, -1.517), (-1.683, -0.3927, -1.568), (1.814, -0.3616, -1.242), (1.914, -0.3927, -1.273), (-1.961, -0.3616, -0.9673), (-2.037, -0.3927, -0.9134), (-2.259, -0.3927, -1.052), (-2.151, -0.3616, -1.085), (-1.629, -0.3927, -0.9134), (-1.573, -0.3616, -0.9678), (1.275, -0.3616, -0.968), (1.33, -0.3927, -0.9134), (-2.298, -0.3927, -1.204), (-2.181, -0.3616, -1.195), (-2.253, -0.3927, -1.278), (-2.148, -0.3616, -1.248), (1.275, -0.9185, -0.9584), (-1.574, -0.9185, -0.9584), (-2.219, -0.9185, -1.209), (-2.175, -0.9185, -1.273), (-2.181, -0.9185, -1.078), (-2.219, -0.9185, -1.15), (-2.062, -0.9185, -0.9892), (-1.967, -0.9185, -0.9584), (-1.626, -0.9185, -1.525), (-1.515, -0.9185, -1.549), (1.198, -0.9185, -1.549), (1.343, -0.9185, -1.515), (1.838, -0.9185, -1.269), (1.886, -0.9185, -1.224), (1.933, -0.9185, -1.14), (1.924, -0.9185, -1.077), (1.77, -0.9185, -0.9584), (1.839, -0.9185, -0.9873), (1.883, -0.3616, -1.221), (1.929, -0.3616, -1.131), (1.921, -0.3616, -1.063), (1.838, -0.3616, -0.9654), (1.769, -0.3616, -0.9338), (1.275, -0.3616, -0.934), (1.347, -0.3616, -1.539), (1.835, -0.3616, -1.27), (-1.519, -0.3616, -1.575), (1.202, -0.3616, -1.575), (-2.172, -0.3616, -1.274), (-1.63, -0.3616, -1.549), (-1.573, -0.3616, -0.9339), (-1.967, -0.3616, -0.9333), (-2.215, -0.3616, -1.205), (-2.178, -0.3616, -1.064), (-2.215, -0.3616, -1.142), (-2.062, -0.3616, -0.9688), (1.258, -0.4432, -0.9502), (1.236, -0.4432, -0.9647), (-1.534, -0.4432, -0.9647), (-1.556, -0.4432, -0.9503), (-2.196, -0.4432, -1.207), (-2.161, -0.4432, -1.209), (-2.118, -0.4432, -1.271), (-2.152, -0.4432, -1.273), (-2.157, -0.4432, -1.072), (-2.124, -0.4432, -1.081), (-2.161, -0.4432, -1.151), (-2.196, -0.4432, -1.146), (-2.009, -0.4432, -0.9947), (-2.038, -0.4432, -0.9824), (-1.943, -0.4432, -0.9509), (-1.916, -0.4432, -0.9647), (-1.603, -0.4432, -1.525), (-1.585, -0.4432, -1.515), (-1.477, -0.4432, -1.538), (-1.493, -0.4432, -1.55), (1.177, -0.4432, -1.55), (1.161, -0.4432, -1.538), (1.302, -0.4432, -1.506), (1.32, -0.4432, -1.516), (1.815, -0.4432, -1.269), (1.783, -0.4432, -1.267), (1.83, -0.4432, -1.223), (1.863, -0.4432, -1.222), (1.91, -0.4432, -1.135), (1.875, -0.4432, -1.141), (1.867, -0.4432, -1.08), (1.901, -0.4432, -1.071), (1.716, -0.4432, -0.9647), (1.745, -0.4432, -0.9504), (1.815, -0.4432, -0.9795), (1.784, -0.4432, -0.9928), (1.334, -0.4432, -1.507), (1.814, -0.4432, -1.242), (1.198, -0.4432, -1.541), (-2.181, -0.4432, -1.195), (-2.148, -0.4432, -1.248), (-1.618, -0.4432, -1.517), (-2.181, -0.4432, -1.15), (-1.515, -0.4432, -1.541), (1.762, -0.4432, -0.9678), (1.275, -0.4432, -0.968), (-1.573, -0.4432, -0.9678), (-2.151, -0.4432, -1.085), (1.817, -0.4432, -0.9932), (1.888, -0.4432, -1.077), (-2.044, -0.4432, -0.9986), (-1.961, -0.4432, -0.9673), (1.894, -0.4432, -1.125), (1.855, -0.4432, -1.201), (1.275, -0.8369, -0.9923), (-1.574, -0.8369, -0.9923), (-2.185, -0.8369, -1.199), (-2.152, -0.8369, -1.247), (-2.154, -0.8369, -1.1), (-2.185, -0.8369, -1.158), (-2.046, -0.8369, -1.02), (-1.962, -0.8369, -0.9923), (-1.616, -0.8369, -1.492), (-1.511, -0.8369, -1.515), (1.194, -0.8369, -1.515), (1.332, -0.8369, -1.483), (1.818, -0.8369, -1.241), (1.859, -0.8369, -1.203), (1.898, -0.8369, -1.133), (1.892, -0.8369, -1.092), (1.763, -0.8369, -0.9923), (1.82, -0.8369, -1.016)], [], [(16, 17, 36, 35), (24, 21, 43, 41), (31, 29, 44, 46), (102, 81, 188, 189), (11, 8, 27, 30), (9, 14, 33, 28), (105, 76, 186, 183), (8, 9, 28, 27), (80, 103, 3, 22), (60, 58, 202, 204), (15, 16, 35, 34), (12, 13, 31, 32), (22, 3, 0, 42), (17, 19, 37, 36), (19, 20, 38, 37), (13, 10, 29, 31), (78, 85, 193, 192), (10, 98, 77, 11), (76, 99, 191, 186), (20, 23, 40, 38), (26, 61, 205, 199), (23, 24, 41, 40), (88, 91, 197, 196), (101, 102, 189, 190), (6, 12, 32, 25), (14, 9, 106, 93), (14, 15, 34, 33), (10, 11, 30, 29), (84, 79, 21, 24), (61, 60, 204, 205), (12, 97, 83, 13), (35, 36, 51, 50), (36, 37, 52, 51), (25, 32, 47, 18), (41, 43, 57, 55), (32, 31, 46, 47), (42, 0, 7, 56), (27, 28, 4, 5), (37, 38, 53, 52), (43, 42, 56, 57), (28, 33, 48, 4), (30, 27, 5, 45), (40, 41, 55, 54), (33, 34, 49, 48), (0, 25, 18, 7), (34, 35, 50, 49), (21, 22, 42, 43), (3, 6, 25, 0), (53, 54, 122, 121), (44, 45, 113, 112), (46, 44, 112, 114), (50, 51, 119, 118), (51, 52, 120, 119), (18, 47, 115, 109), (55, 57, 125, 123), (47, 46, 114, 115), (56, 7, 108, 124), (5, 4, 111, 110), (52, 53, 121, 120), (57, 56, 124, 125), (4, 48, 116, 111), (7, 18, 109, 108), (45, 5, 110, 113), (54, 55, 123, 122), (29, 30, 45, 44), (38, 40, 54, 53), (8, 104, 106, 9), (103, 100, 6, 3), (8, 11, 77, 104), (67, 68, 212, 211), (49, 50, 118, 117), (48, 49, 117, 116), (84, 24, 23, 89), (86, 15, 14, 93), (86, 75, 16, 15), (90, 89, 23, 20), (107, 105, 183, 184), (59, 2, 200, 203), (72, 17, 16, 75), (19, 17, 72, 95), (100, 97, 12, 6), (80, 22, 21, 79), (10, 13, 83, 98), (69, 71, 215, 213), (90, 20, 19, 95), (96, 101, 190, 195), (58, 59, 203, 202), (70, 39, 198, 214), (89, 90, 126, 127), (87, 92, 185, 187), (79, 84, 128, 129), (103, 80, 130, 131), (2, 1, 201, 200), (80, 79, 129, 130), (71, 70, 214, 215), (127, 128, 84, 89), (95, 72, 132, 133), (92, 107, 184, 185), (39, 26, 199, 198), (68, 69, 213, 212), (133, 126, 90, 95), (73, 74, 182, 180), (75, 86, 134, 135), (65, 66, 210, 209), (135, 132, 72, 75), (93, 106, 136, 137), (74, 87, 187, 182), (137, 134, 86, 93), (66, 67, 211, 210), (97, 100, 138, 139), (91, 94, 181, 197), (63, 64, 208, 207), (94, 73, 180, 181), (140, 136, 106, 104), (64, 65, 209, 208), (85, 88, 196, 193), (99, 82, 194, 191), (131, 138, 100, 103), (1, 62, 206, 201), (77, 98, 141, 142), (142, 140, 104, 77), (139, 143, 83, 97), (143, 141, 98, 83), (81, 78, 192, 188), (82, 96, 195, 194), (62, 63, 207, 206), (26, 39, 108, 109), (1, 2, 110, 111), (59, 58, 112, 113), (2, 59, 113, 110), (60, 61, 115, 114), (61, 26, 109, 115), (58, 60, 114, 112), (63, 62, 116, 117), (62, 1, 111, 116), (65, 64, 118, 119), (64, 63, 117, 118), (67, 66, 120, 121), (66, 65, 119, 120), (69, 68, 122, 123), (70, 71, 125, 124), (39, 70, 124, 108), (71, 69, 123, 125), (68, 67, 121, 122), (91, 88, 127, 126), (85, 78, 129, 128), (81, 102, 131, 130), (78, 81, 130, 129), (88, 85, 128, 127), (73, 94, 133, 132), (94, 91, 126, 133), (87, 74, 135, 134), (74, 73, 132, 135), (107, 92, 137, 136), (92, 87, 134, 137), (101, 96, 139, 138), (105, 107, 136, 140), (102, 101, 138, 131), (99, 76, 142, 141), (76, 105, 140, 142), (96, 82, 143, 139), (82, 99, 141, 143), (168, 171, 197, 181), (172, 175, 193, 196), (164, 167, 180, 182), (177, 144, 189, 188), (147, 158, 195, 190), (152, 155, 186, 191), (157, 152, 191, 194), (171, 172, 196, 197), (148, 151, 184, 183), (155, 148, 183, 186), (160, 163, 187, 185), (151, 160, 185, 184), (178, 177, 188, 192), (158, 157, 194, 195), (144, 147, 190, 189), (175, 178, 192, 193), (163, 164, 182, 187), (145, 146, 147, 144), (149, 150, 151, 148), (153, 154, 155, 152), (148, 155, 154, 149), (157, 158, 159, 156), (158, 147, 146, 159), (156, 153, 152, 157), (161, 162, 163, 160), (160, 151, 150, 161), (165, 166, 167, 164), (164, 163, 162, 165), (169, 170, 171, 168), (168, 167, 166, 169), (173, 174, 175, 172), (177, 178, 179, 176), (144, 177, 176, 145), (178, 175, 174, 179), (172, 171, 170, 173), (167, 168, 181, 180), (145, 176, 179, 174, 173, 170, 169, 166, 165, 162, 161, 150, 149, 154, 153, 156, 159, 146), (199, 205, 204, 202, 203, 200, 201, 206, 207, 208, 209, 210, 211, 212, 213, 215, 214, 198)])
_uv = me_cube_003.uv_layers.new(name='UVMap')
_uv.uv.foreach_set('vector', [0.8347, 0.8886, 0.8347, 0.8886, 0.8347, 0.8886, 0.8347, 0.8886, 0.8347, 0.8886, 0.8347, 0.8886, 0.8347, 0.8886, 0.8347, 0.8886, 0.8347, 0.8886, 0.8347, 0.8886, 0.8347, 0.8886, 0.8347, 0.8886, 0.8347, 0.8886, 0.8347, 0.8886, 0.8347, 0.8886, 0.8347, 0.8886, 0.8347, 0.8886, 0.8347, 0.8886, 0.8347, 0.8886, 0.8347, 0.8886, 0.8347, 0.8886, 0.8347, 0.8886, 0.8347, 0.8886, 0.8347, 0.8886, 0.8347, 0.8886, 0.8347, 0.8886, 0.8347, 0.8886, 0.8347, 0.8886, 0.8347, 0.8886, 0.8347, 0.8886, 0.8347, 0.8886, 0.8347, 0.8886, 0.8347, 0.8886, 0.8347, 0.8886, 0.8347, 0.8886, 0.8347, 0.8886, 0.8347, 0.8886, 0.8347, 0.8886, 0.8347, 0.8886, 0.8347, 0.8886, 0.8347, 0.8886, 0.8347, 0.8886, 0.8347, 0.8886, 0.8347, 0.8886, 0.8347, 0.8886, 0.8347, 0.8886, 0.8347, 0.8886, 0.8347, 0.8886, 0.8347, 0.8886, 0.8347, 0.8886, 0.8347, 0.8886, 0.8347, 0.8886, 0.8347, 0.8886, 0.8347, 0.8886, 0.8347, 0.8886, 0.8347, 0.8886, 0.8347, 0.8886, 0.8347, 0.8886, 0.8347, 0.8886, 0.8347, 0.8886, 0.8347, 0.8886, 0.8347, 0.8886, 0.8347, 0.8886, 0.8347, 0.8886, 0.8347, 0.8886, 0.8347, 0.8886, 0.8347, 0.8886, 0.8347, 0.8886, 0.8347, 0.8886, 0.8347, 0.8886, 0.8347, 0.8886, 0.8347, 0.8886, 0.8347, 0.8886, 0.8347, 0.8886, 0.8347, 0.8886, 0.8347, 0.8886, 0.8347, 0.8886, 0.8347, 0.8886, 0.8347, 0.8886, 0.8347, 0.8886, 0.8347, 0.8886, 0.8347, 0.8886, 0.8347, 0.8886, 0.8347, 0.8886, 0.8347, 0.8886, 0.8347, 0.8886, 0.8347, 0.8886, 0.8347, 0.8886, 0.8347, 0.8886, 0.8347, 0.8886, 0.8347, 0.8886, 0.8347, 0.8886, 0.8347, 0.8886, 0.8347, 0.8886, 0.8347, 0.8886, 0.8347, 0.8886, 0.8347, 0.8886, 0.8347, 0.8886, 0.8347, 0.8886, 0.8347, 0.8886, 0.8347, 0.8886, 0.8347, 0.8886, 0.8347, 0.8886, 0.8347, 0.8886, 0.8347, 0.8886, 0.8347, 0.8886, 0.8347, 0.8886, 0.8347, 0.8886, 0.8347, 0.8886, 0.8347, 0.8886, 0.8347, 0.8886, 0.8347, 0.8886, 0.8347, 0.8886, 0.8347, 0.8886, 0.8347, 0.8886, 0.8347, 0.8886, 0.8347, 0.8886, 0.8347, 0.8886, 0.8347, 0.8886, 0.8347, 0.8886, 0.8347, 0.8886, 0.8347, 0.8886, 0.8347, 0.8886, 0.8347, 0.8886, 0.8347, 0.8886, 0.8347, 0.8886, 0.8347, 0.8886, 0.8347, 0.8886, 0.8347, 0.8886, 0.8347, 0.8886, 0.8347, 0.8886, 0.8347, 0.8886, 0.8347, 0.8886, 0.8347, 0.8886, 0.8347, 0.8886, 0.8347, 0.8886, 0.8347, 0.8886, 0.8347, 0.8886, 0.8347, 0.8886, 0.8347, 0.8886, 0.8347, 0.8886, 0.8347, 0.8886, 0.8347, 0.8886, 0.8347, 0.8886, 0.8347, 0.8886, 0.8347, 0.8886, 0.8347, 0.8886, 0.8347, 0.8886, 0.8347, 0.8886, 0.8347, 0.8886, 0.8347, 0.8886, 0.8347, 0.8886, 0.8347, 0.8886, 0.8347, 0.8886, 0.8347, 0.8886, 0.8347, 0.8886, 0.8347, 0.8886, 0.8347, 0.8886, 0.8347, 0.8886, 0.8347, 0.8886, 0.8347, 0.8886, 0.8347, 0.8886, 0.8347, 0.8886, 0.8347, 0.8886, 0.8347, 0.8886, 0.8347, 0.8886, 0.8347, 0.8886, 0.8347, 0.8886, 0.8347, 0.8886, 0.8347, 0.8886, 0.8347, 0.8886, 0.8347, 0.8886, 0.8347, 0.8886, 0.8347, 0.8886, 0.8347, 0.8886, 0.8347, 0.8886, 0.8347, 0.8886, 0.8347, 0.8886, 0.8347, 0.8886, 0.8347, 0.8886, 0.8347, 0.8886, 0.8347, 0.8886, 0.8347, 0.8886, 0.8347, 0.8886, 0.8347, 0.8886, 0.8347, 0.8886, 0.8347, 0.8886, 0.8347, 0.8886, 0.8347, 0.8886, 0.8347, 0.8886, 0.8347, 0.8886, 0.8347, 0.8886, 0.8347, 0.8886, 0.8347, 0.8886, 0.8347, 0.8886, 0.8347, 0.8886, 0.8347, 0.8886, 0.8347, 0.8886, 0.8347, 0.8886, 0.8347, 0.8886, 0.8347, 0.8886, 0.8347, 0.8886, 0.8347, 0.8886, 0.8347, 0.8886, 0.8347, 0.8886, 0.8347, 0.8886, 0.8347, 0.8886, 0.8347, 0.8886, 0.8347, 0.8886, 0.8347, 0.8886, 0.8347, 0.8886, 0.8347, 0.8886, 0.8347, 0.8886, 0.8347, 0.8886, 0.8347, 0.8886, 0.8347, 0.8886, 0.8347, 0.8886, 0.8347, 0.8886, 0.8347, 0.8886, 0.8347, 0.8886, 0.8347, 0.8886, 0.8347, 0.8886, 0.8347, 0.8886, 0.8347, 0.8886, 0.8347, 0.8886, 0.8347, 0.8886, 0.8347, 0.8886, 0.8347, 0.8886, 0.8347, 0.8886, 0.8347, 0.8886, 0.8347, 0.8886, 0.8347, 0.8886, 0.8347, 0.8886, 0.8347, 0.8886, 0.8347, 0.8886, 0.8347, 0.8886, 0.8347, 0.8886, 0.8347, 0.8886, 0.8347, 0.8886, 0.8347, 0.8886, 0.8347, 0.8886, 0.8347, 0.8886, 0.8347, 0.8886, 0.8347, 0.8886, 0.8347, 0.8886, 0.8347, 0.8886, 0.8347, 0.8886, 0.8347, 0.8886, 0.8347, 0.8886, 0.8347, 0.8886, 0.8347, 0.8886, 0.8347, 0.8886, 0.8347, 0.8886, 0.8347, 0.8886, 0.8347, 0.8886, 0.8347, 0.8886, 0.8347, 0.8886, 0.8347, 0.8886, 0.8347, 0.8886, 0.8347, 0.8886, 0.8347, 0.8886, 0.8347, 0.8886, 0.8347, 0.8886, 0.8347, 0.8886, 0.8347, 0.8886, 0.8347, 0.8886, 0.8347, 0.8886, 0.8347, 0.8886, 0.8347, 0.8886, 0.8347, 0.8886, 0.8347, 0.8886, 0.8347, 0.8886, 0.8347, 0.8886, 0.8347, 0.8886, 0.8347, 0.8886, 0.8347, 0.8886, 0.8347, 0.8886, 0.8347, 0.8886, 0.8347, 0.8886, 0.8347, 0.8886, 0.8347, 0.8886, 0.8347, 0.8886, 0.8347, 0.8886, 0.8347, 0.8886, 0.8347, 0.8886, 0.8347, 0.8886, 0.8347, 0.8886, 0.8347, 0.8886, 0.8347, 0.8886, 0.8347, 0.8886, 0.8347, 0.8886, 0.8347, 0.8886, 0.8347, 0.8886, 0.8347, 0.8886, 0.8347, 0.8886, 0.8347, 0.8886, 0.8347, 0.8886, 0.8347, 0.8886, 0.8347, 0.8886, 0.8347, 0.8886, 0.8347, 0.8886, 0.8347, 0.8886, 0.8347, 0.8886, 0.8347, 0.8886, 0.8347, 0.8886, 0.8347, 0.8886, 0.8347, 0.8886, 0.8347, 0.8886, 0.8347, 0.8886, 0.8347, 0.8886, 0.8347, 0.8886, 0.8347, 0.8886, 0.8347, 0.8886, 0.8347, 0.8886, 0.8347, 0.8886, 0.8347, 0.8886, 0.8347, 0.8886, 0.8347, 0.8886, 0.8347, 0.8886, 0.8347, 0.8886, 0.8347, 0.8886, 0.8347, 0.8886, 0.8347, 0.8886, 0.8347, 0.8886, 0.8347, 0.8886, 0.8347, 0.8886, 0.8347, 0.8886, 0.8347, 0.8886, 0.8347, 0.8886, 0.8347, 0.8886, 0.8347, 0.8886, 0.8347, 0.8886, 0.8347, 0.8886, 0.8347, 0.8886, 0.8347, 0.8886, 0.8347, 0.8886, 0.8347, 0.8886, 0.8347, 0.8886, 0.8347, 0.8886, 0.8347, 0.8886, 0.8347, 0.8886, 0.8347, 0.8886, 0.8347, 0.8886, 0.8347, 0.8886, 0.8347, 0.8886, 0.8347, 0.8886, 0.8347, 0.8886, 0.8347, 0.8886, 0.8347, 0.8886, 0.8347, 0.8886, 0.8347, 0.8886, 0.8347, 0.8886, 0.8347, 0.8886, 0.8347, 0.8886, 0.8347, 0.8886, 0.8347, 0.8886, 0.8347, 0.8886, 0.8347, 0.8886, 0.8347, 0.8886, 0.8347, 0.8886, 0.8347, 0.8886, 0.8347, 0.8886, 0.8347, 0.8886, 0.8347, 0.8886, 0.8347, 0.8886, 0.8347, 0.8886, 0.8347, 0.8886, 0.8347, 0.8886, 0.8347, 0.8886, 0.8347, 0.8886, 0.8347, 0.8886, 0.8347, 0.8886, 0.8347, 0.8886, 0.8347, 0.8886, 0.8347, 0.8886, 0.8347, 0.8886, 0.8347, 0.8886, 0.8347, 0.8886, 0.8347, 0.8886, 0.8347, 0.8886, 0.8347, 0.8886, 0.8347, 0.8886, 0.8347, 0.8886, 0.8347, 0.8886, 0.8347, 0.8886, 0.8347, 0.8886, 0.8347, 0.8886, 0.8347, 0.8886, 0.8347, 0.8886, 0.8347, 0.8886, 0.8347, 0.8886, 0.8347, 0.8886, 0.8347, 0.8886, 0.8347, 0.8886, 0.8347, 0.8886, 0.8347, 0.8886, 0.8347, 0.8886, 0.8347, 0.8886, 0.8347, 0.8886, 0.8347, 0.8886, 0.8347, 0.8886, 0.8347, 0.8886, 0.8347, 0.8886, 0.8347, 0.8886, 0.8347, 0.8886, 0.8347, 0.8886, 0.8347, 0.8886, 0.8347, 0.8886, 0.8347, 0.8886, 0.8347, 0.8886, 0.8347, 0.8886, 0.8347, 0.8886, 0.8347, 0.8886, 0.8347, 0.8886, 0.8347, 0.8886, 0.8347, 0.8886, 0.8347, 0.8886, 0.8347, 0.8886, 0.8347, 0.8886, 0.8347, 0.8886, 0.8347, 0.8886, 0.8347, 0.8886, 0.8347, 0.8886, 0.8347, 0.8886, 0.8347, 0.8886, 0.8347, 0.8886, 0.8347, 0.8886, 0.8347, 0.8886, 0.8347, 0.8886, 0.8347, 0.8886, 0.8347, 0.8886, 0.8347, 0.8886, 0.8347, 0.8886, 0.8347, 0.8886, 0.8347, 0.8886, 0.8347, 0.8886, 0.8347, 0.8886, 0.8347, 0.8886, 0.8347, 0.8886, 0.8347, 0.8886, 0.8347, 0.8886, 0.8347, 0.8886, 0.8347, 0.8886, 0.8347, 0.8886, 0.8347, 0.8886, 0.8347, 0.8886, 0.8347, 0.8886, 0.8347, 0.8886, 0.8347, 0.8886, 0.8347, 0.8886, 0.8347, 0.8886, 0.8347, 0.8886, 0.8347, 0.8886, 0.8347, 0.8886, 0.8347, 0.8886, 0.8347, 0.8886, 0.8347, 0.8886, 0.8347, 0.8886, 0.8347, 0.8886, 0.8347, 0.8886, 0.8347, 0.8886, 0.8347, 0.8886, 0.8347, 0.8886, 0.8347, 0.8886, 0.8347, 0.8886, 0.8347, 0.8886, 0.8347, 0.8886, 0.8347, 0.8886, 0.8347, 0.8886, 0.8347, 0.8886, 0.8347, 0.8886, 0.8347, 0.8886, 0.8347, 0.8886, 0.8347, 0.8886, 0.8347, 0.8886, 0.8347, 0.8886, 0.8347, 0.8886, 0.8347, 0.8886, 0.8347, 0.8886, 0.8347, 0.8886, 0.8347, 0.8886, 0.8347, 0.8886, 0.8347, 0.8886, 0.8347, 0.8886, 0.8347, 0.8886, 0.8347, 0.8886, 0.8347, 0.8886, 0.8347, 0.8886, 0.8347, 0.8886, 0.8347, 0.8886, 0.8347, 0.8886, 0.8347, 0.8886, 0.8347, 0.8886, 0.8347, 0.8886, 0.8347, 0.8886, 0.8347, 0.8886, 0.8347, 0.8886, 0.8347, 0.8886, 0.8347, 0.8886, 0.8347, 0.8886, 0.8347, 0.8886, 0.8347, 0.8886, 0.8347, 0.8886, 0.8347, 0.8886, 0.8347, 0.8886, 0.8347, 0.8886, 0.8347, 0.8886, 0.8347, 0.8886, 0.8347, 0.8886, 0.8347, 0.8886, 0.8347, 0.8886, 0.8347, 0.8886, 0.8347, 0.8886, 0.8347, 0.8886, 0.8347, 0.8886, 0.8347, 0.8886, 0.8347, 0.8886, 0.8347, 0.8886, 0.8347, 0.8886, 0.8347, 0.8886, 0.8347, 0.8886, 0.8347, 0.8886, 0.8347, 0.8886, 0.8347, 0.8886, 0.8347, 0.8886, 0.8347, 0.8886, 0.8347, 0.8886, 0.8347, 0.8886, 0.8347, 0.8886, 0.8347, 0.8886, 0.8347, 0.8886, 0.8347, 0.8886, 0.8347, 0.8886, 0.8347, 0.8886, 0.8347, 0.8886, 0.8347, 0.8886, 0.8347, 0.8886, 0.8347, 0.8886, 0.8347, 0.8886, 0.8347, 0.8886, 0.8347, 0.8886, 0.8347, 0.8886, 0.8347, 0.8886, 0.8347, 0.8886, 0.8347, 0.8886, 0.8347, 0.8886, 0.8347, 0.8886, 0.8347, 0.8886, 0.8347, 0.8886, 0.8347, 0.8886, 0.8347, 0.8886, 0.8347, 0.8886, 0.8347, 0.8886, 0.8347, 0.8886, 0.8347, 0.8886, 0.8347, 0.8886, 0.8347, 0.8886, 0.8347, 0.8886, 0.8347, 0.8886, 0.8347, 0.8886, 0.8347, 0.8886, 0.8347, 0.8886, 0.8347, 0.8886, 0.8347, 0.8886, 0.8347, 0.8886, 0.8347, 0.8886, 0.8347, 0.8886, 0.8347, 0.8886, 0.8347, 0.8886, 0.8347, 0.8886, 0.8347, 0.8886, 0.8347, 0.8886, 0.8347, 0.8886, 0.8347, 0.8886, 0.8347, 0.8886, 0.8347, 0.8886, 0.8347, 0.8886, 0.8347, 0.8886, 0.8347, 0.8886, 0.8347, 0.8886, 0.8347, 0.8886, 0.8347, 0.8886, 0.8347, 0.8886, 0.8347, 0.8886, 0.8347, 0.8886, 0.8347, 0.8886, 0.8347, 0.8886, 0.8347, 0.8886, 0.8347, 0.8886, 0.8347, 0.8886, 0.8347, 0.8886, 0.8347, 0.8886, 0.8347, 0.8886, 0.8347, 0.8886, 0.8347, 0.8886, 0.8347, 0.8886, 0.8347, 0.8886, 0.8347, 0.8886, 0.8347, 0.8886, 0.8347, 0.8886, 0.8347, 0.8886, 0.8347, 0.8886, 0.8347, 0.8886, 0.8347, 0.8886, 0.8347, 0.8886, 0.8347, 0.8886, 0.8347, 0.8886, 0.8347, 0.8886, 0.8347, 0.8886, 0.8347, 0.8886, 0.8347, 0.8886, 0.8347, 0.8886, 0.8347, 0.8886, 0.8347, 0.8886, 0.8347, 0.8886, 0.8347, 0.8886, 0.8347, 0.8886, 0.8347, 0.8886, 0.8347, 0.8886, 0.8347, 0.8886, 0.8347, 0.8886, 0.8347, 0.8886, 0.8347, 0.8886, 0.8347, 0.8886, 0.8347, 0.8886, 0.8347, 0.8886, 0.8347, 0.8886, 0.8347, 0.8886, 0.8347, 0.8886, 0.8347, 0.8886, 0.8347, 0.8886, 0.8347, 0.8886, 0.8347, 0.8886, 0.8347, 0.8886, 0.8347, 0.8886, 0.8347, 0.8886, 0.8347, 0.8886, 0.8347, 0.8886, 0.8347, 0.8886, 0.8347, 0.8886, 0.8347, 0.8886, 0.8347, 0.8886, 0.8347, 0.8886, 0.8347, 0.8886, 0.8347, 0.8886, 0.8347, 0.8886, 0.8347, 0.8886, 0.8347, 0.8886, 0.8347, 0.8886, 0.8347, 0.8886, 0.8347, 0.8886, 0.8347, 0.8886, 0.8347, 0.8886, 0.8347, 0.8886, 0.8347, 0.8886, 0.8347, 0.8886, 0.8347, 0.8886, 0.8347, 0.8886, 0.8347, 0.8886, 0.8347, 0.8886, 0.8347, 0.8886, 0.8347, 0.8886, 0.8347, 0.8886, 0.8347, 0.8886, 0.8347, 0.8886, 0.8347, 0.8886, 0.8347, 0.8886, 0.8347, 0.8886, 0.8347, 0.8886, 0.8347, 0.8886, 0.8347, 0.8886, 0.8347, 0.8886, 0.8347, 0.8886, 0.8347, 0.8886, 0.8347, 0.8886, 0.8347, 0.8886, 0.8347, 0.8886, 0.8347, 0.8886, 0.8347, 0.8886, 0.8347, 0.8886, 0.8347, 0.8886, 0.8347, 0.8886, 0.8347, 0.8886, 0.8347, 0.8886, 0.8347, 0.8886, 0.8347, 0.8886, 0.8347, 0.8886, 0.8347, 0.8886, 0.8347, 0.8886, 0.8347, 0.8886, 0.8347, 0.8886, 0.8347, 0.8886, 0.8347, 0.8886, 0.8347, 0.8886, 0.8347, 0.8886, 0.8347, 0.8886, 0.8347, 0.8886, 0.8347, 0.8886, 0.8347, 0.8886, 0.8347, 0.8886, 0.8347, 0.8886, 0.8347, 0.8886, 0.8347, 0.8886, 0.8347, 0.8886, 0.8347, 0.8886, 0.8347, 0.8886, 0.8347, 0.8886, 0.8347, 0.8886, 0.8347, 0.8886, 0.8347, 0.8886, 0.8347, 0.8886, 0.8347, 0.8886, 0.8347, 0.8886, 0.8347, 0.8886, 0.8347, 0.8886, 0.8347, 0.8886, 0.8347, 0.8886, 0.8347, 0.8886, 0.8347, 0.8886, 0.8347, 0.8886, 0.8347, 0.8886, 0.8347, 0.8886, 0.8347, 0.8886, 0.8347, 0.8886, 0.8347, 0.8886, 0.8347, 0.8886, 0.8347, 0.8886, 0.8347, 0.8886, 0.8347, 0.8886, 0.8347, 0.8886, 0.8347, 0.8886, 0.8347, 0.8886, 0.8347, 0.8886, 0.8347, 0.8886, 0.8347, 0.8886, 0.8347, 0.8886, 0.8347, 0.8886, 0.8347, 0.8886, 0.8347, 0.8886, 0.8347, 0.8886, 0.8347, 0.8886, 0.8347, 0.8886, 0.8347, 0.8886, 0.8347, 0.8886, 0.8347, 0.8886, 0.8347, 0.8886, 0.8347, 0.8886, 0.8347, 0.8886, 0.8347, 0.8886, 0.8347, 0.8886, 0.8347, 0.8886, 0.8347, 0.8886, 0.8347, 0.8886, 0.8347, 0.8886, 0.8347, 0.8886, 0.8347, 0.8886, 0.8347, 0.8886, 0.8347, 0.8886, 0.8347, 0.8886, 0.8347, 0.8886, 0.8347, 0.8886, 0.8347, 0.8886, 0.8347, 0.8886, 0.8347, 0.8886, 0.8347, 0.8886, 0.8347, 0.8886, 0.8347, 0.8886, 0.8347, 0.8886, 0.8347, 0.8886, 0.8347, 0.8886, 0.8347, 0.8886, 0.8347, 0.8886, 0.8347, 0.8886, 0.8347, 0.8886, 0.8347, 0.8886, 0.8347, 0.8886, 0.8347, 0.8886, 0.8347, 0.8886, 0.8347, 0.8886, 0.8347, 0.8886, 0.8347, 0.8886, 0.8347, 0.8886, 0.8347, 0.8886, 0.8347, 0.8886, 0.8347, 0.8886, 0.8347, 0.8886, 0.8347, 0.8886, 0.8347, 0.8886, 0.8347, 0.8886, 0.8347, 0.8886, 0.8347, 0.8886, 0.8347, 0.8886, 0.8347, 0.8886, 0.8347, 0.8886, 0.8347, 0.8886, 0.8347, 0.8886, 0.8347, 0.8886, 0.8347, 0.8886, 0.8347, 0.8886, 0.8347, 0.8886, 0.8347, 0.8886, 0.8347, 0.8886, 0.8347, 0.8886, 0.8347, 0.8886, 0.8347, 0.8886, 0.8347, 0.8886, 0.8347, 0.8886, 0.8347, 0.8886, 0.8347, 0.8886, 0.8347, 0.8886, 0.8347, 0.8886, 0.8347, 0.8886, 0.8347, 0.8886, 0.8347, 0.8886, 0.8347, 0.8886, 0.8347, 0.8886, 0.8347, 0.8886, 0.8347, 0.8886, 0.8347, 0.8886, 0.8347, 0.8886, 0.8347, 0.8886, 0.8347, 0.8886, 0.8347, 0.8886, 0.8347, 0.8886, 0.8347, 0.8886, 0.8347, 0.8886, 0.8347, 0.8886, 0.8347, 0.8886])
me_cube_003.materials.append(mat_material)
me_cube_003.use_remesh_fix_poles = True
me_cube_003.use_remesh_preserve_attributes = False
me_cube_003.use_mirror_vertex_groups = False
me_cube_003.update()

# ---- objects
ob_body = bpy.data.objects.new('Body', me_cube)
ob_thread = bpy.data.objects.new('Thread', None)
ob_windowrims = bpy.data.objects.new('WindowRims', me_cube_001)
ob_battery = bpy.data.objects.new('Battery', me_cube_002)
ob_missle = bpy.data.objects.new('Missle', me_cylinder)
ob_horizontalaxis = bpy.data.objects.new('HorizontalAxis', me_cylinder_003)
ob_verticalaxis = bpy.data.objects.new('VerticalAxis', me_cylinder_004)
ob_cube = bpy.data.objects.new('Cube', me_cube_003)

# ---- transforms, parenting, visibility, modifiers, constraints
ob_body.location = (0.0, 0.0, 0.0)
ob_body.lock_rotations_4d = False
ob_body.empty_display_type = 'ARROWS'
ob_body.lineart.crease_threshold = 0.0
_m = ob_body.modifiers.new('Mirror', 'MIRROR')
_m.use_axis = (False, True, False)
_m.use_clip = True
ob_thread.location = (0.0, 0.0, 0.0)
ob_thread.rotation_euler = (1.571, -0.0, -0.0)
ob_thread.empty_display_type = 'IMAGE'
ob_thread.empty_display_size = 5.0
ob_thread.empty_image_depth = 'BACK'
ob_thread.show_empty_image_perspective = False
ob_thread.empty_image_side = 'FRONT'
ob_thread.lineart.crease_threshold = 0.0
ob_windowrims.location = (-2.184, 0.0, 0.0)
ob_windowrims.lineart.crease_threshold = 0.0
ob_battery.location = (0.0, 0.0, 0.0)
ob_battery.lineart.crease_threshold = 0.0
_m = ob_battery.modifiers.new('Mirror', 'MIRROR')
_m.use_axis = (False, True, False)
_m.use_clip = True
ob_missle.location = (0.8071, 0.01392, -0.2653)
ob_missle.lineart.crease_threshold = 0.0
ob_horizontalaxis.location = (1.125, 0.0, -0.6138)
ob_horizontalaxis.lineart.crease_threshold = 0.0
ob_verticalaxis.location = (1.56, 0.0, -0.6219)
ob_verticalaxis.rotation_euler = (1.571, 0.0, 0.0)
ob_verticalaxis.scale = (0.4678, 0.4678, 0.4678)
ob_verticalaxis.lineart.crease_threshold = 0.0
ob_cube.location = (0.0, 0.0, 0.0)
ob_cube.lineart.crease_threshold = 0.0
_m = ob_cube.modifiers.new('Mirror', 'MIRROR')
_m.use_axis = (False, True, False)

# ---- collection membership
col_collection.objects.link(ob_body)
col_collection.objects.link(ob_thread)
col_collection.objects.link(ob_windowrims)
col_collection.objects.link(ob_battery)
col_collection.objects.link(ob_missle)
col_collection.objects.link(ob_horizontalaxis)
col_collection.objects.link(ob_verticalaxis)
col_collection.objects.link(ob_cube)

# ---- scene / render settings (as saved in the file)
scene.frame_start = 1; scene.frame_end = 250; scene.frame_set(1)
scene.render.engine = 'BLENDER_EEVEE_NEXT'
scene.cycles.use_denoising = False
scene.cycles.samples = 128
scene.cycles.sampling_pattern = 'TABULATED_SOBOL'
scene.cycles.use_adaptive_sampling = False
scene.cycles.use_light_tree = False
scene.view_settings.view_transform = 'Filmic'
bpy.context.view_layer.update()

# ---- added for rendering (the .blend has no active camera and no usable light): camera, sun
cam_auto = bpy.data.cameras.new('AutoCamera')
cam_auto.lens = 50.0
cam_auto.sensor_width = 36.0
cam_auto.clip_end = 1000.0
ob_auto_camera = bpy.data.objects.new('AutoCamera', cam_auto)
scene.collection.objects.link(ob_auto_camera)
ob_auto_camera.location = (4.69972, -5.82339, 3.18043)
ob_auto_camera.rotation_euler = (1.09748, -7.21219e-08, 0.694738)
scene.camera = ob_auto_camera
light_auto_sun = bpy.data.lights.new('AutoSun', 'SUN')
light_auto_sun.energy = 3.0
light_auto_sun.angle = 0.0523599
ob_auto_sun = bpy.data.objects.new('AutoSun', light_auto_sun)
scene.collection.objects.link(ob_auto_sun)
ob_auto_sun.rotation_euler = (0.872665, 0.174533, 0.523599)
bpy.context.view_layer.update()

